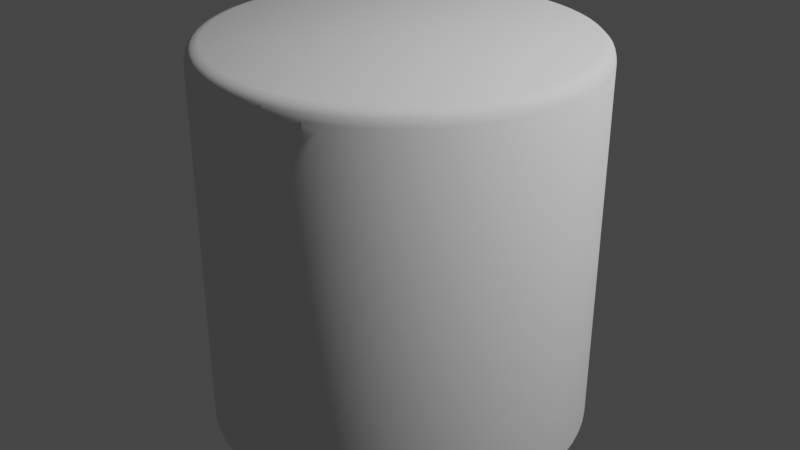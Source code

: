 # Source: CakeCylinder.blend  (saved by Blender 3.2.14; exported with 4.5.12 LTS)
import bpy
from mathutils import Matrix  # noqa: F401  (used for matrix-valued properties, if any)

bpy.ops.wm.read_factory_settings(use_empty=True)
scene = bpy.context.scene
scene.name = 'Scene'

# ---- collections
col_collection = bpy.data.collections.new('Collection'); scene.collection.children.link(col_collection)

# ---- world
world_world = bpy.data.worlds.new('World'); scene.world = world_world
world_world.use_nodes = True; world_world.node_tree.nodes.clear()
_N = world_world.node_tree.nodes; _L = world_world.node_tree.links
n0 = _N.new('ShaderNodeOutputWorld'); n0.name = 'World Output'; n0.location = (300, 300)
n1 = _N.new('ShaderNodeBackground'); n1.name = 'Background'; n1.location = (10, 300)
n1.inputs[0].default_value = (0.05088, 0.05088, 0.05088, 1.0)
_L.new(n1.outputs[0], n0.inputs[0])
n0.is_active_output = True
world_world.color = (0.05088, 0.05088, 0.05088)
world_world.use_sun_shadow = False
world_world.sun_shadow_jitter_overblur = 0.0

# ---- lights
light_light = bpy.data.lights.new('Light', 'POINT')
light_light.transmission_factor = 0.0
light_light.energy = 1000.0
light_light.shadow_soft_size = 0.1
light_light.shadow_maximum_resolution = 0.006
light_light.use_absolute_resolution = True

# ---- meshes
me_cylinder = bpy.data.meshes.new('Cylinder')
me_cylinder.from_pydata([(0.0, 1.0, 0.0), (0.09802, 0.9952, 0.0), (0.1951, 0.9808, 0.0), (0.2903, 0.9569, 0.0), (0.3827, 0.9239, 0.0), (0.4714, 0.8819, 0.0), (0.5556, 0.8315, 0.0), (0.6344, 0.773, 0.0), (0.7071, 0.7071, 0.0), (0.773, 0.6344, 0.0), (0.8315, 0.5556, 0.0), (0.8819, 0.4714, 0.0), (0.9239, 0.3827, 0.0), (0.9569, 0.2903, 0.0), (0.9808, 0.1951, 0.0), (0.9952, 0.09802, 0.0), (1.0, -4.371e-08, 0.0), (0.9952, -0.09802, 0.0), (0.9808, -0.1951, 0.0), (0.9569, -0.2903, 0.0), (0.9239, -0.3827, 0.0), (0.8819, -0.4714, 0.0), (0.8315, -0.5556, 0.0), (0.773, -0.6344, 0.0), (0.7071, -0.7071, 0.0), (0.6344, -0.773, 0.0), (0.5556, -0.8315, 0.0), (0.4714, -0.8819, 0.0), (0.3827, -0.9239, 0.0), (0.2903, -0.9569, 0.0), (0.1951, -0.9808, 0.0), (0.09802, -0.9952, 0.0), (-8.742e-08, -1.0, 0.0), (-0.09802, -0.9952, 0.0), (-0.1951, -0.9808, 0.0), (-0.2903, -0.9569, 0.0), (-0.3827, -0.9239, 0.0), (-0.4714, -0.8819, 0.0), (-0.5556, -0.8315, 0.0), (-0.6344, -0.773, 0.0), (-0.7071, -0.7071, 0.0), (-0.773, -0.6344, 0.0), (-0.8315, -0.5556, 0.0), (-0.8819, -0.4714, 0.0), (-0.9239, -0.3827, 0.0), (-0.9569, -0.2903, 0.0), (-0.9808, -0.1951, 0.0), (-0.9952, -0.09802, 0.0), (-1.0, 1.192e-08, 0.0), (-0.9952, 0.09802, 0.0), (-0.9808, 0.1951, 0.0), (-0.9569, 0.2903, 0.0), (-0.9239, 0.3827, 0.0), (-0.8819, 0.4714, 0.0), (-0.8315, 0.5556, 0.0), (-0.773, 0.6344, 0.0), (-0.7071, 0.7071, 0.0), (-0.6344, 0.773, 0.0), (-0.5556, 0.8315, 0.0), (-0.4714, 0.8819, 0.0), (-0.3827, 0.9239, 0.0), (-0.2903, 0.9569, 0.0), (-0.1951, 0.9808, 0.0), (-0.09802, 0.9952, 0.0), (-4.424e-09, 0.9299, 2.0), (0.0, 1.0, 1.93), (-2.212e-09, 0.965, 1.991), (-5.821e-10, 0.9906, 1.965), (0.09115, 0.9254, 2.0), (0.09802, 0.9952, 1.93), (0.09458, 0.9603, 1.991), (0.0971, 0.9858, 1.965), (0.1814, 0.912, 2.0), (0.1951, 0.9808, 1.93), (0.1883, 0.9464, 1.991), (0.1933, 0.9716, 1.965), (0.2699, 0.8899, 2.0), (0.2903, 0.9569, 1.93), (0.2801, 0.9234, 1.991), (0.2876, 0.948, 1.965), (0.3559, 0.8591, 2.0), (0.3827, 0.9239, 1.93), (0.3693, 0.8915, 1.991), (0.3791, 0.9152, 1.965), (0.4384, 0.8201, 2.0), (0.4714, 0.8819, 1.93), (0.4549, 0.851, 1.991), (0.467, 0.8736, 1.965), (0.5166, 0.7732, 2.0), (0.5556, 0.8315, 1.93), (0.5361, 0.8023, 1.991), (0.5504, 0.8237, 1.965), (0.5899, 0.7188, 2.0), (0.6344, 0.773, 1.93), (0.6122, 0.7459, 1.991), (0.6284, 0.7658, 1.965), (0.6575, 0.6575, 2.0), (0.7071, 0.7071, 1.93), (0.6823, 0.6823, 1.991), (0.7005, 0.7005, 1.965), (0.7188, 0.5899, 2.0), (0.773, 0.6344, 1.93), (0.7459, 0.6122, 1.991), (0.7658, 0.6284, 1.965), (0.7732, 0.5166, 2.0), (0.8315, 0.5556, 1.93), (0.8023, 0.5361, 1.991), (0.8237, 0.5504, 1.965), (0.8201, 0.4384, 2.0), (0.8819, 0.4714, 1.93), (0.851, 0.4549, 1.991), (0.8736, 0.467, 1.965), (0.8591, 0.3559, 2.0), (0.9239, 0.3827, 1.93), (0.8915, 0.3693, 1.991), (0.9152, 0.3791, 1.965), (0.8899, 0.2699, 2.0), (0.9569, 0.2903, 1.93), (0.9234, 0.2801, 1.991), (0.948, 0.2876, 1.965), (0.912, 0.1814, 2.0), (0.9808, 0.1951, 1.93), (0.9464, 0.1883, 1.991), (0.9716, 0.1933, 1.965), (0.9254, 0.09115, 2.0), (0.9952, 0.09802, 1.93), (0.9603, 0.09458, 1.991), (0.9858, 0.0971, 1.965), (0.9299, -3.935e-08, 2.0), (1.0, -4.371e-08, 1.93), (0.965, -4.15e-08, 1.991), (0.9906, -4.313e-08, 1.965), (0.9254, -0.09115, 2.0), (0.9952, -0.09802, 1.93), (0.9603, -0.09458, 1.991), (0.9858, -0.0971, 1.965), (0.912, -0.1814, 2.0), (0.9808, -0.1951, 1.93), (0.9464, -0.1883, 1.991), (0.9716, -0.1933, 1.965), (0.8899, -0.2699, 2.0), (0.9569, -0.2903, 1.93), (0.9234, -0.2801, 1.991), (0.948, -0.2876, 1.965), (0.8591, -0.3559, 2.0), (0.9239, -0.3827, 1.93), (0.8915, -0.3693, 1.991), (0.9152, -0.3791, 1.965), (0.8201, -0.4384, 2.0), (0.8819, -0.4714, 1.93), (0.851, -0.4549, 1.991), (0.8736, -0.467, 1.965), (0.7732, -0.5166, 2.0), (0.8315, -0.5556, 1.93), (0.8023, -0.5361, 1.991), (0.8237, -0.5504, 1.965), (0.7188, -0.5899, 2.0), (0.773, -0.6344, 1.93), (0.7459, -0.6122, 1.991), (0.7658, -0.6284, 1.965), (0.6575, -0.6575, 2.0), (0.7071, -0.7071, 1.93), (0.6823, -0.6823, 1.991), (0.7005, -0.7005, 1.965), (0.5899, -0.7188, 2.0), (0.6344, -0.773, 1.93), (0.6122, -0.7459, 1.991), (0.6284, -0.7658, 1.965), (0.5166, -0.7732, 2.0), (0.5556, -0.8315, 1.93), (0.5361, -0.8023, 1.991), (0.5504, -0.8237, 1.965), (0.4384, -0.8201, 2.0), (0.4714, -0.8819, 1.93), (0.4549, -0.851, 1.991), (0.467, -0.8736, 1.965), (0.3559, -0.8591, 2.0), (0.3827, -0.9239, 1.93), (0.3693, -0.8915, 1.991), (0.3791, -0.9152, 1.965), (0.2699, -0.8899, 2.0), (0.2903, -0.9569, 1.93), (0.2801, -0.9234, 1.991), (0.2876, -0.948, 1.965), (0.1814, -0.912, 2.0), (0.1951, -0.9808, 1.93), (0.1883, -0.9464, 1.991), (0.1933, -0.9716, 1.965), (0.09115, -0.9254, 2.0), (0.09802, -0.9952, 1.93), (0.09458, -0.9603, 1.991), (0.0971, -0.9858, 1.965), (-7.893e-08, -0.9299, 2.0), (-8.742e-08, -1.0, 1.93), (-8.318e-08, -0.965, 1.991), (-8.626e-08, -0.9906, 1.965), (-0.09115, -0.9254, 2.0), (-0.09802, -0.9952, 1.93), (-0.09458, -0.9603, 1.991), (-0.0971, -0.9858, 1.965), (-0.1814, -0.912, 2.0), (-0.1951, -0.9808, 1.93), (-0.1883, -0.9464, 1.991), (-0.1933, -0.9716, 1.965), (-0.2699, -0.8899, 2.0), (-0.2903, -0.9569, 1.93), (-0.2801, -0.9234, 1.991), (-0.2876, -0.948, 1.965), (-0.3559, -0.8591, 2.0), (-0.3827, -0.9239, 1.93), (-0.3693, -0.8915, 1.991), (-0.3791, -0.9152, 1.965), (-0.4384, -0.8201, 2.0), (-0.4714, -0.8819, 1.93), (-0.4549, -0.851, 1.991), (-0.467, -0.8736, 1.965), (-0.5166, -0.7732, 2.0), (-0.5556, -0.8315, 1.93), (-0.5361, -0.8023, 1.991), (-0.5504, -0.8237, 1.965), (-0.5899, -0.7188, 2.0), (-0.6344, -0.773, 1.93), (-0.6122, -0.7459, 1.991), (-0.6284, -0.7658, 1.965), (-0.6575, -0.6575, 2.0), (-0.7071, -0.7071, 1.93), (-0.6823, -0.6823, 1.991), (-0.7005, -0.7005, 1.965), (-0.7188, -0.5899, 2.0), (-0.773, -0.6344, 1.93), (-0.7459, -0.6122, 1.991), (-0.7658, -0.6284, 1.965), (-0.7732, -0.5166, 2.0), (-0.8315, -0.5556, 1.93), (-0.8023, -0.5361, 1.991), (-0.8237, -0.5504, 1.965), (-0.8201, -0.4384, 2.0), (-0.8819, -0.4714, 1.93), (-0.851, -0.4549, 1.991), (-0.8736, -0.467, 1.965), (-0.8591, -0.3559, 2.0), (-0.9239, -0.3827, 1.93), (-0.8915, -0.3693, 1.991), (-0.9152, -0.3791, 1.965), (-0.8899, -0.2699, 2.0), (-0.9569, -0.2903, 1.93), (-0.9234, -0.2801, 1.991), (-0.948, -0.2876, 1.965), (-0.912, -0.1814, 2.0), (-0.9808, -0.1951, 1.93), (-0.9464, -0.1883, 1.991), (-0.9716, -0.1933, 1.965), (-0.9254, -0.09115, 2.0), (-0.9952, -0.09802, 1.93), (-0.9603, -0.09458, 1.991), (-0.9858, -0.0971, 1.965), (-0.9299, 1.211e-08, 2.0), (-1.0, 1.192e-08, 1.93), (-0.965, 1.202e-08, 1.991), (-0.9906, 1.193e-08, 1.965), (-0.9254, 0.09115, 2.0), (-0.9952, 0.09802, 1.93), (-0.9603, 0.09458, 1.991), (-0.9858, 0.0971, 1.965), (-0.912, 0.1814, 2.0), (-0.9808, 0.1951, 1.93), (-0.9464, 0.1883, 1.991), (-0.9716, 0.1933, 1.965), (-0.8899, 0.2699, 2.0), (-0.9569, 0.2903, 1.93), (-0.9234, 0.2801, 1.991), (-0.948, 0.2876, 1.965), (-0.8591, 0.3559, 2.0), (-0.9239, 0.3827, 1.93), (-0.8915, 0.3693, 1.991), (-0.9152, 0.3791, 1.965), (-0.8201, 0.4384, 2.0), (-0.8819, 0.4714, 1.93), (-0.851, 0.4549, 1.991), (-0.8736, 0.467, 1.965), (-0.7732, 0.5166, 2.0), (-0.8315, 0.5556, 1.93), (-0.8023, 0.5361, 1.991), (-0.8237, 0.5504, 1.965), (-0.7188, 0.5899, 2.0), (-0.773, 0.6344, 1.93), (-0.7459, 0.6122, 1.991), (-0.7658, 0.6284, 1.965), (-0.6575, 0.6575, 2.0), (-0.7071, 0.7071, 1.93), (-0.6823, 0.6823, 1.991), (-0.7005, 0.7005, 1.965), (-0.5899, 0.7188, 2.0), (-0.6344, 0.773, 1.93), (-0.6122, 0.7459, 1.991), (-0.6284, 0.7658, 1.965), (-0.5166, 0.7732, 2.0), (-0.5556, 0.8315, 1.93), (-0.5361, 0.8023, 1.991), (-0.5504, 0.8237, 1.965), (-0.4384, 0.8201, 2.0), (-0.4714, 0.8819, 1.93), (-0.4549, 0.851, 1.991), (-0.467, 0.8736, 1.965), (-0.3559, 0.8591, 2.0), (-0.3827, 0.9239, 1.93), (-0.3693, 0.8915, 1.991), (-0.3791, 0.9152, 1.965), (-0.2699, 0.8899, 2.0), (-0.2903, 0.9569, 1.93), (-0.2801, 0.9234, 1.991), (-0.2876, 0.948, 1.965), (-0.1814, 0.912, 2.0), (-0.1951, 0.9808, 1.93), (-0.1883, 0.9464, 1.991), (-0.1933, 0.9716, 1.965), (-0.09115, 0.9254, 2.0), (-0.09802, 0.9952, 1.93), (-0.09458, 0.9603, 1.991), (-0.0971, 0.9858, 1.965)], [], [(63, 317, 65, 0), (2, 73, 77, 3), (3, 77, 81, 4), (4, 81, 85, 5), (5, 85, 89, 6), (6, 89, 93, 7), (7, 93, 97, 8), (8, 97, 101, 9), (9, 101, 105, 10), (10, 105, 109, 11), (11, 109, 113, 12), (12, 113, 117, 13), (13, 117, 121, 14), (14, 121, 125, 15), (15, 125, 129, 16), (16, 129, 133, 17), (17, 133, 137, 18), (18, 137, 141, 19), (19, 141, 145, 20), (20, 145, 149, 21), (21, 149, 153, 22), (22, 153, 157, 23), (23, 157, 161, 24), (24, 161, 165, 25), (25, 165, 169, 26), (26, 169, 173, 27), (27, 173, 177, 28), (28, 177, 181, 29), (29, 181, 185, 30), (30, 185, 189, 31), (31, 189, 193, 32), (32, 193, 197, 33), (33, 197, 201, 34), (34, 201, 205, 35), (35, 205, 209, 36), (36, 209, 213, 37), (37, 213, 217, 38), (38, 217, 221, 39), (39, 221, 225, 40), (40, 225, 229, 41), (41, 229, 233, 42), (42, 233, 237, 43), (43, 237, 241, 44), (44, 241, 245, 45), (45, 245, 249, 46), (46, 249, 253, 47), (47, 253, 257, 48), (48, 257, 261, 49), (49, 261, 265, 50), (50, 265, 269, 51), (51, 269, 273, 52), (52, 273, 277, 53), (53, 277, 281, 54), (54, 281, 285, 55), (55, 285, 289, 56), (56, 289, 293, 57), (57, 293, 297, 58), (58, 297, 301, 59), (59, 301, 305, 60), (60, 305, 309, 61), (61, 309, 313, 62), (62, 313, 317, 63), (0, 65, 69, 1), (1, 69, 73, 2), (0, 1, 2, 3, 4, 5, 6, 7, 8, 9, 10, 11, 12, 13, 14, 15, 16, 17, 18, 19, 20, 21, 22, 23, 24, 25, 26, 27, 28, 29, 30, 31, 32, 33, 34, 35, 36, 37, 38, 39, 40, 41, 42, 43, 44, 45, 46, 47, 48, 49, 50, 51, 52, 53, 54, 55, 56, 57, 58, 59, 60, 61, 62, 63), (69, 65, 67, 71), (71, 67, 66, 70), (70, 66, 64, 68), (73, 69, 71, 75), (75, 71, 70, 74), (74, 70, 68, 72), (77, 73, 75, 79), (79, 75, 74, 78), (78, 74, 72, 76), (81, 77, 79, 83), (83, 79, 78, 82), (82, 78, 76, 80), (85, 81, 83, 87), (87, 83, 82, 86), (86, 82, 80, 84), (89, 85, 87, 91), (91, 87, 86, 90), (90, 86, 84, 88), (93, 89, 91, 95), (95, 91, 90, 94), (94, 90, 88, 92), (97, 93, 95, 99), (99, 95, 94, 98), (98, 94, 92, 96), (101, 97, 99, 103), (103, 99, 98, 102), (102, 98, 96, 100), (105, 101, 103, 107), (107, 103, 102, 106), (106, 102, 100, 104), (109, 105, 107, 111), (111, 107, 106, 110), (110, 106, 104, 108), (113, 109, 111, 115), (115, 111, 110, 114), (114, 110, 108, 112), (117, 113, 115, 119), (119, 115, 114, 118), (118, 114, 112, 116), (121, 117, 119, 123), (123, 119, 118, 122), (122, 118, 116, 120), (125, 121, 123, 127), (127, 123, 122, 126), (126, 122, 120, 124), (129, 125, 127, 131), (131, 127, 126, 130), (130, 126, 124, 128), (133, 129, 131, 135), (135, 131, 130, 134), (134, 130, 128, 132), (137, 133, 135, 139), (139, 135, 134, 138), (138, 134, 132, 136), (141, 137, 139, 143), (143, 139, 138, 142), (142, 138, 136, 140), (145, 141, 143, 147), (147, 143, 142, 146), (146, 142, 140, 144), (149, 145, 147, 151), (151, 147, 146, 150), (150, 146, 144, 148), (153, 149, 151, 155), (155, 151, 150, 154), (154, 150, 148, 152), (157, 153, 155, 159), (159, 155, 154, 158), (158, 154, 152, 156), (161, 157, 159, 163), (163, 159, 158, 162), (162, 158, 156, 160), (165, 161, 163, 167), (167, 163, 162, 166), (166, 162, 160, 164), (169, 165, 167, 171), (171, 167, 166, 170), (170, 166, 164, 168), (173, 169, 171, 175), (175, 171, 170, 174), (174, 170, 168, 172), (177, 173, 175, 179), (179, 175, 174, 178), (178, 174, 172, 176), (181, 177, 179, 183), (183, 179, 178, 182), (182, 178, 176, 180), (185, 181, 183, 187), (187, 183, 182, 186), (186, 182, 180, 184), (189, 185, 187, 191), (191, 187, 186, 190), (190, 186, 184, 188), (193, 189, 191, 195), (195, 191, 190, 194), (194, 190, 188, 192), (197, 193, 195, 199), (199, 195, 194, 198), (198, 194, 192, 196), (201, 197, 199, 203), (203, 199, 198, 202), (202, 198, 196, 200), (205, 201, 203, 207), (207, 203, 202, 206), (206, 202, 200, 204), (209, 205, 207, 211), (211, 207, 206, 210), (210, 206, 204, 208), (213, 209, 211, 215), (215, 211, 210, 214), (214, 210, 208, 212), (217, 213, 215, 219), (219, 215, 214, 218), (218, 214, 212, 216), (221, 217, 219, 223), (223, 219, 218, 222), (222, 218, 216, 220), (225, 221, 223, 227), (227, 223, 222, 226), (226, 222, 220, 224), (229, 225, 227, 231), (231, 227, 226, 230), (230, 226, 224, 228), (233, 229, 231, 235), (235, 231, 230, 234), (234, 230, 228, 232), (237, 233, 235, 239), (239, 235, 234, 238), (238, 234, 232, 236), (241, 237, 239, 243), (243, 239, 238, 242), (242, 238, 236, 240), (245, 241, 243, 247), (247, 243, 242, 246), (246, 242, 240, 244), (249, 245, 247, 251), (251, 247, 246, 250), (250, 246, 244, 248), (253, 249, 251, 255), (255, 251, 250, 254), (254, 250, 248, 252), (257, 253, 255, 259), (259, 255, 254, 258), (258, 254, 252, 256), (261, 257, 259, 263), (263, 259, 258, 262), (262, 258, 256, 260), (265, 261, 263, 267), (267, 263, 262, 266), (266, 262, 260, 264), (269, 265, 267, 271), (271, 267, 266, 270), (270, 266, 264, 268), (273, 269, 271, 275), (275, 271, 270, 274), (274, 270, 268, 272), (277, 273, 275, 279), (279, 275, 274, 278), (278, 274, 272, 276), (281, 277, 279, 283), (283, 279, 278, 282), (282, 278, 276, 280), (285, 281, 283, 287), (287, 283, 282, 286), (286, 282, 280, 284), (289, 285, 287, 291), (291, 287, 286, 290), (290, 286, 284, 288), (293, 289, 291, 295), (295, 291, 290, 294), (294, 290, 288, 292), (297, 293, 295, 299), (299, 295, 294, 298), (298, 294, 292, 296), (301, 297, 299, 303), (303, 299, 298, 302), (302, 298, 296, 300), (305, 301, 303, 307), (307, 303, 302, 306), (306, 302, 300, 304), (309, 305, 307, 311), (311, 307, 306, 310), (310, 306, 304, 308), (313, 309, 311, 315), (315, 311, 310, 314), (314, 310, 308, 312), (317, 313, 315, 319), (319, 315, 314, 318), (318, 314, 312, 316), (65, 317, 319, 67), (67, 319, 318, 66), (66, 318, 316, 64), (68, 64, 316, 312, 308, 304, 300, 296, 292, 288, 284, 280, 276, 272, 268, 264, 260, 256, 252, 248, 244, 240, 236, 232, 228, 224, 220, 216, 212, 208, 204, 200, 196, 192, 188, 184, 180, 176, 172, 168, 164, 160, 156, 152, 148, 144, 140, 136, 132, 128, 124, 120, 116, 112, 108, 104, 100, 96, 92, 88, 84, 80, 76, 72)])
me_cylinder.polygons.foreach_set('use_smooth', [True] * 258)
_uv = me_cylinder.uv_layers.new(name='UVMap')
_uv.uv.foreach_set('vector', [0.01562, 0.5, 0.01562, 0.9825, 0.0, 0.9825, 0.0, 0.5, 0.9688, 0.5, 0.9688, 0.9825, 0.9531, 0.9825, 0.9531, 0.5, 0.9531, 0.5, 0.9531, 0.9825, 0.9375, 0.9825, 0.9375, 0.5, 0.9375, 0.5, 0.9375, 0.9825, 0.9219, 0.9825, 0.9219, 0.5, 0.9219, 0.5, 0.9219, 0.9825, 0.9062, 0.9825, 0.9062, 0.5, 0.9062, 0.5, 0.9062, 0.9825, 0.8906, 0.9825, 0.8906, 0.5, 0.8906, 0.5, 0.8906, 0.9825, 0.875, 0.9825, 0.875, 0.5, 0.875, 0.5, 0.875, 0.9825, 0.8594, 0.9825, 0.8594, 0.5, 0.8594, 0.5, 0.8594, 0.9825, 0.8438, 0.9825, 0.8438, 0.5, 0.8438, 0.5, 0.8438, 0.9825, 0.8281, 0.9825, 0.8281, 0.5, 0.8281, 0.5, 0.8281, 0.9825, 0.8125, 0.9825, 0.8125, 0.5, 0.8125, 0.5, 0.8125, 0.9825, 0.7969, 0.9825, 0.7969, 0.5, 0.7969, 0.5, 0.7969, 0.9825, 0.7812, 0.9825, 0.7812, 0.5, 0.7812, 0.5, 0.7812, 0.9825, 0.7656, 0.9825, 0.7656, 0.5, 0.7656, 0.5, 0.7656, 0.9825, 0.75, 0.9825, 0.75, 0.5, 0.75, 0.5, 0.75, 0.9825, 0.7344, 0.9825, 0.7344, 0.5, 0.7344, 0.5, 0.7344, 0.9825, 0.7188, 0.9825, 0.7188, 0.5, 0.7188, 0.5, 0.7188, 0.9825, 0.7031, 0.9825, 0.7031, 0.5, 0.7031, 0.5, 0.7031, 0.9825, 0.6875, 0.9825, 0.6875, 0.5, 0.6875, 0.5, 0.6875, 0.9825, 0.6719, 0.9825, 0.6719, 0.5, 0.6719, 0.5, 0.6719, 0.9825, 0.6563, 0.9825, 0.6562, 0.5, 0.6562, 0.5, 0.6563, 0.9825, 0.6406, 0.9825, 0.6406, 0.5, 0.6406, 0.5, 0.6406, 0.9825, 0.625, 0.9825, 0.625, 0.5, 0.625, 0.5, 0.625, 0.9825, 0.6094, 0.9825, 0.6094, 0.5, 0.6094, 0.5, 0.6094, 0.9825, 0.5938, 0.9825, 0.5938, 0.5, 0.5938, 0.5, 0.5938, 0.9825, 0.5781, 0.9825, 0.5781, 0.5, 0.5781, 0.5, 0.5781, 0.9825, 0.5625, 0.9825, 0.5625, 0.5, 0.5625, 0.5, 0.5625, 0.9825, 0.5469, 0.9825, 0.5469, 0.5, 0.5469, 0.5, 0.5469, 0.9825, 0.5312, 0.9825, 0.5312, 0.5, 0.5312, 0.5, 0.5312, 0.9825, 0.5156, 0.9825, 0.5156, 0.5, 0.5156, 0.5, 0.5156, 0.9825, 0.5, 0.9825, 0.5, 0.5, 0.5, 0.5, 0.5, 0.9825, 0.4844, 0.9825, 0.4844, 0.5, 0.4844, 0.5, 0.4844, 0.9825, 0.4688, 0.9825, 0.4688, 0.5, 0.4688, 0.5, 0.4688, 0.9825, 0.4531, 0.9825, 0.4531, 0.5, 0.4531, 0.5, 0.4531, 0.9825, 0.4375, 0.9825, 0.4375, 0.5, 0.4375, 0.5, 0.4375, 0.9825, 0.4219, 0.9825, 0.4219, 0.5, 0.4219, 0.5, 0.4219, 0.9825, 0.4062, 0.9825, 0.4062, 0.5, 0.4062, 0.5, 0.4062, 0.9825, 0.3906, 0.9825, 0.3906, 0.5, 0.3906, 0.5, 0.3906, 0.9825, 0.375, 0.9825, 0.375, 0.5, 0.375, 0.5, 0.375, 0.9825, 0.3594, 0.9825, 0.3594, 0.5, 0.3594, 0.5, 0.3594, 0.9825, 0.3438, 0.9825, 0.3438, 0.5, 0.3438, 0.5, 0.3438, 0.9825, 0.3281, 0.9825, 0.3281, 0.5, 0.3281, 0.5, 0.3281, 0.9825, 0.3125, 0.9825, 0.3125, 0.5, 0.3125, 0.5, 0.3125, 0.9825, 0.2969, 0.9825, 0.2969, 0.5, 0.2969, 0.5, 0.2969, 0.9825, 0.2812, 0.9825, 0.2812, 0.5, 0.2812, 0.5, 0.2812, 0.9825, 0.2656, 0.9825, 0.2656, 0.5, 0.2656, 0.5, 0.2656, 0.9825, 0.25, 0.9825, 0.25, 0.5, 0.25, 0.5, 0.25, 0.9825, 0.2344, 0.9825, 0.2344, 0.5, 0.2344, 0.5, 0.2344, 0.9825, 0.2188, 0.9825, 0.2188, 0.5, 0.2188, 0.5, 0.2188, 0.9825, 0.2031, 0.9825, 0.2031, 0.5, 0.2031, 0.5, 0.2031, 0.9825, 0.1875, 0.9825, 0.1875, 0.5, 0.1875, 0.5, 0.1875, 0.9825, 0.1719, 0.9825, 0.1719, 0.5, 0.1719, 0.5, 0.1719, 0.9825, 0.1563, 0.9825, 0.1562, 0.5, 0.1562, 0.5, 0.1563, 0.9825, 0.1406, 0.9825, 0.1406, 0.5, 0.1406, 0.5, 0.1406, 0.9825, 0.125, 0.9825, 0.125, 0.5, 0.125, 0.5, 0.125, 0.9825, 0.1094, 0.9825, 0.1094, 0.5, 0.1094, 0.5, 0.1094, 0.9825, 0.09375, 0.9825, 0.09375, 0.5, 0.09375, 0.5, 0.09375, 0.9825, 0.07813, 0.9825, 0.07812, 0.5, 0.07812, 0.5, 0.07813, 0.9825, 0.0625, 0.9825, 0.0625, 0.5, 0.0625, 0.5, 0.0625, 0.9825, 0.04688, 0.9825, 0.04688, 0.5, 0.04688, 0.5, 0.04688, 0.9825, 0.03125, 0.9825, 0.03125, 0.5, 0.03125, 0.5, 0.03125, 0.9825, 0.01562, 0.9825, 0.01562, 0.5, 1.0, 0.5, 1.0, 0.9825, 0.9844, 0.9825, 0.9844, 0.5, 0.9844, 0.5, 0.9844, 0.9825, 0.9688, 0.9825, 0.9688, 0.5, 0.75, 0.49, 0.7735, 0.4888, 0.7968, 0.4854, 0.8197, 0.4797, 0.8418, 0.4717, 0.8631, 0.4617, 0.8833, 0.4496, 0.9023, 0.4355, 0.9197, 0.4197, 0.9355, 0.4023, 0.9496, 0.3833, 0.9617, 0.3631, 0.9717, 0.3418, 0.9797, 0.3197, 0.9854, 0.2968, 0.9888, 0.2735, 0.99, 0.25, 0.9888, 0.2265, 0.9854, 0.2032, 0.9797, 0.1803, 0.9717, 0.1582, 0.9617, 0.1369, 0.9496, 0.1167, 0.9355, 0.09775, 0.9197, 0.08029, 0.9023, 0.06448, 0.8833, 0.05045, 0.8631, 0.03834, 0.8418, 0.02827, 0.8197, 0.02033, 0.7968, 0.01461, 0.7735, 0.01116, 0.75, 0.01, 0.7265, 0.01116, 0.7032, 0.01461, 0.6803, 0.02033, 0.6582, 0.02827, 0.6369, 0.03834, 0.6167, 0.05045, 0.5977, 0.06448, 0.5803, 0.08029, 0.5645, 0.09775, 0.5504, 0.1167, 0.5383, 0.1369, 0.5283, 0.1582, 0.5203, 0.1803, 0.5146, 0.2032, 0.5112, 0.2265, 0.51, 0.25, 0.5112, 0.2735, 0.5146, 0.2968, 0.5203, 0.3197, 0.5283, 0.3418, 0.5383, 0.3631, 0.5504, 0.3833, 0.5645, 0.4023, 0.5803, 0.4197, 0.5977, 0.4355, 0.6167, 0.4496, 0.6369, 0.4617, 0.6582, 0.4717, 0.6803, 0.4797, 0.7032, 0.4854, 0.7265, 0.4888, 0.9844, 0.9825, 1.0, 0.9825, 0.9999, 1.0, 0.9844, 1.0, 0.2734, 0.4888, 0.2501, 0.49, 0.25, 0.4816, 0.2727, 0.4805, 0.2727, 0.4805, 0.25, 0.4816, 0.25, 0.4732, 0.2719, 0.4721, 0.9688, 0.9825, 0.9844, 0.9825, 0.9843, 1.0, 0.9688, 1.0, 0.2967, 0.4854, 0.2736, 0.4888, 0.2727, 0.4805, 0.2952, 0.4771, 0.2952, 0.4771, 0.2727, 0.4805, 0.2719, 0.4721, 0.2935, 0.4689, 0.9531, 0.9825, 0.9688, 0.9825, 0.9687, 1.0, 0.9532, 1.0, 0.3196, 0.4797, 0.2969, 0.4854, 0.2952, 0.4771, 0.3172, 0.4716, 0.3172, 0.4716, 0.2952, 0.4771, 0.2935, 0.4689, 0.3148, 0.4636, 0.9375, 0.9825, 0.9531, 0.9825, 0.9531, 1.0, 0.9376, 1.0, 0.3417, 0.4718, 0.3198, 0.4796, 0.3172, 0.4716, 0.3386, 0.464, 0.3386, 0.464, 0.3172, 0.4716, 0.3148, 0.4636, 0.3354, 0.4562, 0.9219, 0.9825, 0.9375, 0.9825, 0.9374, 1.0, 0.9219, 1.0, 0.363, 0.4617, 0.3419, 0.4717, 0.3386, 0.464, 0.3592, 0.4542, 0.3592, 0.4542, 0.3386, 0.464, 0.3354, 0.4562, 0.3552, 0.4468, 0.9062, 0.9825, 0.9219, 0.9825, 0.9218, 1.0, 0.9063, 1.0, 0.3832, 0.4496, 0.3632, 0.4616, 0.3592, 0.4542, 0.3787, 0.4426, 0.3787, 0.4426, 0.3592, 0.4542, 0.3552, 0.4468, 0.374, 0.4356, 0.8906, 0.9825, 0.9062, 0.9825, 0.9062, 1.0, 0.8907, 1.0, 0.4022, 0.4356, 0.3834, 0.4495, 0.3787, 0.4426, 0.3969, 0.429, 0.3969, 0.429, 0.3787, 0.4426, 0.374, 0.4356, 0.3916, 0.4225, 0.875, 0.9825, 0.8906, 0.9825, 0.8906, 1.0, 0.8751, 1.0, 0.4196, 0.4198, 0.4023, 0.4354, 0.3969, 0.429, 0.4138, 0.4138, 0.4138, 0.4138, 0.3969, 0.429, 0.3916, 0.4225, 0.4078, 0.4078, 0.8594, 0.9825, 0.875, 0.9825, 0.8749, 1.0, 0.8594, 1.0, 0.4354, 0.4023, 0.4198, 0.4196, 0.4138, 0.4138, 0.429, 0.3969, 0.429, 0.3969, 0.4138, 0.4138, 0.4078, 0.4078, 0.4225, 0.3916, 0.8438, 0.9825, 0.8594, 0.9825, 0.8593, 1.0, 0.8438, 1.0, 0.4495, 0.3834, 0.4356, 0.4022, 0.429, 0.3969, 0.4426, 0.3787, 0.4426, 0.3787, 0.429, 0.3969, 0.4225, 0.3916, 0.4356, 0.374, 0.8281, 0.9825, 0.8438, 0.9825, 0.8437, 1.0, 0.8282, 1.0, 0.4616, 0.3632, 0.4496, 0.3832, 0.4426, 0.3787, 0.4542, 0.3592, 0.4542, 0.3592, 0.4426, 0.3787, 0.4356, 0.374, 0.4468, 0.3552, 0.8125, 0.9825, 0.8281, 0.9825, 0.8281, 1.0, 0.8126, 1.0, 0.4717, 0.3419, 0.4617, 0.363, 0.4542, 0.3592, 0.464, 0.3386, 0.464, 0.3386, 0.4542, 0.3592, 0.4468, 0.3552, 0.4562, 0.3354, 0.7969, 0.9825, 0.8125, 0.9825, 0.8124, 1.0, 0.7969, 1.0, 0.4796, 0.3198, 0.4718, 0.3417, 0.464, 0.3386, 0.4716, 0.3172, 0.4716, 0.3172, 0.464, 0.3386, 0.4562, 0.3354, 0.4636, 0.3148, 0.7812, 0.9825, 0.7969, 0.9825, 0.7968, 1.0, 0.7813, 1.0, 0.4854, 0.2969, 0.4797, 0.3196, 0.4716, 0.3172, 0.4771, 0.2952, 0.4771, 0.2952, 0.4716, 0.3172, 0.4636, 0.3148, 0.4689, 0.2935, 0.7656, 0.9825, 0.7812, 0.9825, 0.7812, 1.0, 0.7657, 1.0, 0.4888, 0.2736, 0.4854, 0.2967, 0.4771, 0.2952, 0.4805, 0.2727, 0.4805, 0.2727, 0.4771, 0.2952, 0.4689, 0.2935, 0.4721, 0.2719, 0.75, 0.9825, 0.7656, 0.9825, 0.7656, 1.0, 0.7501, 1.0, 0.49, 0.2501, 0.4888, 0.2734, 0.4805, 0.2727, 0.4816, 0.25, 0.4816, 0.25, 0.4805, 0.2727, 0.4721, 0.2719, 0.4732, 0.25, 0.7344, 0.9825, 0.75, 0.9825, 0.7499, 1.0, 0.7344, 1.0, 0.4888, 0.2266, 0.49, 0.2499, 0.4816, 0.25, 0.4805, 0.2273, 0.4805, 0.2273, 0.4816, 0.25, 0.4732, 0.25, 0.4721, 0.2281, 0.7188, 0.9825, 0.7344, 0.9825, 0.7343, 1.0, 0.7188, 1.0, 0.4854, 0.2033, 0.4888, 0.2264, 0.4805, 0.2273, 0.4771, 0.2048, 0.4771, 0.2048, 0.4805, 0.2273, 0.4721, 0.2281, 0.4689, 0.2065, 0.7031, 0.9825, 0.7188, 0.9825, 0.7187, 1.0, 0.7032, 1.0, 0.4797, 0.1804, 0.4854, 0.2031, 0.4771, 0.2048, 0.4716, 0.1828, 0.4716, 0.1828, 0.4771, 0.2048, 0.4689, 0.2065, 0.4636, 0.1852, 0.6875, 0.9825, 0.7031, 0.9825, 0.7031, 1.0, 0.6876, 1.0, 0.4718, 0.1583, 0.4796, 0.1802, 0.4716, 0.1828, 0.464, 0.1614, 0.464, 0.1614, 0.4716, 0.1828, 0.4636, 0.1852, 0.4562, 0.1646, 0.6719, 0.9825, 0.6875, 0.9825, 0.6874, 1.0, 0.6719, 1.0, 0.4617, 0.137, 0.4717, 0.1581, 0.464, 0.1614, 0.4542, 0.1408, 0.4542, 0.1408, 0.464, 0.1614, 0.4562, 0.1646, 0.4468, 0.1448, 0.6563, 0.9825, 0.6719, 0.9825, 0.6718, 1.0, 0.6563, 1.0, 0.4496, 0.1168, 0.4616, 0.1368, 0.4542, 0.1408, 0.4426, 0.1213, 0.4426, 0.1213, 0.4542, 0.1408, 0.4468, 0.1448, 0.4356, 0.126, 0.6406, 0.9825, 0.6563, 0.9825, 0.6562, 1.0, 0.6407, 1.0, 0.4356, 0.09783, 0.4495, 0.1166, 0.4426, 0.1213, 0.429, 0.1031, 0.429, 0.1031, 0.4426, 0.1213, 0.4356, 0.126, 0.4225, 0.1084, 0.625, 0.9825, 0.6406, 0.9825, 0.6406, 1.0, 0.6251, 1.0, 0.4198, 0.08038, 0.4354, 0.09766, 0.429, 0.1031, 0.4138, 0.08624, 0.4138, 0.08624, 0.429, 0.1031, 0.4225, 0.1084, 0.4078, 0.09219, 0.6094, 0.9825, 0.625, 0.9825, 0.6249, 1.0, 0.6094, 1.0, 0.4023, 0.06455, 0.4196, 0.08022, 0.4138, 0.08624, 0.3969, 0.07098, 0.3969, 0.07098, 0.4138, 0.08624, 0.4078, 0.09219, 0.3916, 0.07748, 0.5938, 0.9825, 0.6094, 0.9825, 0.6093, 1.0, 0.5938, 1.0, 0.3834, 0.05051, 0.4022, 0.06441, 0.3969, 0.07098, 0.3787, 0.05744, 0.3787, 0.05744, 0.3969, 0.07098, 0.3916, 0.07748, 0.374, 0.06443, 0.5781, 0.9825, 0.5938, 0.9825, 0.5937, 1.0, 0.5782, 1.0, 0.3632, 0.0384, 0.3832, 0.05039, 0.3787, 0.05744, 0.3592, 0.04576, 0.3592, 0.04576, 0.3787, 0.05744, 0.374, 0.06443, 0.3552, 0.05317, 0.5625, 0.9825, 0.5781, 0.9825, 0.5781, 1.0, 0.5626, 1.0, 0.3419, 0.02832, 0.363, 0.03829, 0.3592, 0.04576, 0.3386, 0.03604, 0.3386, 0.03604, 0.3592, 0.04576, 0.3552, 0.05317, 0.3354, 0.04381, 0.5469, 0.9825, 0.5625, 0.9825, 0.5624, 1.0, 0.5469, 1.0, 0.3198, 0.02037, 0.3417, 0.02823, 0.3386, 0.03604, 0.3172, 0.02838, 0.3172, 0.02838, 0.3386, 0.03604, 0.3354, 0.04381, 0.3148, 0.03643, 0.5312, 0.9825, 0.5469, 0.9825, 0.5468, 1.0, 0.5313, 1.0, 0.2969, 0.01464, 0.3196, 0.02031, 0.3172, 0.02838, 0.2952, 0.02286, 0.2952, 0.02286, 0.3172, 0.02838, 0.3148, 0.03643, 0.2935, 0.03111, 0.5156, 0.9825, 0.5312, 0.9825, 0.5312, 1.0, 0.5157, 1.0, 0.2736, 0.01117, 0.2967, 0.0146, 0.2952, 0.02286, 0.2727, 0.01953, 0.2727, 0.01953, 0.2952, 0.02286, 0.2935, 0.03111, 0.2719, 0.02789, 0.5, 0.9825, 0.5156, 0.9825, 0.5156, 1.0, 0.5001, 1.0, 0.2501, 0.01001, 0.2734, 0.01115, 0.2727, 0.01953, 0.25, 0.01841, 0.25, 0.01841, 0.2727, 0.01953, 0.2719, 0.02789, 0.25, 0.02682, 0.4844, 0.9825, 0.5, 0.9825, 0.4999, 1.0, 0.4844, 1.0, 0.2266, 0.01115, 0.2499, 0.01001, 0.25, 0.01841, 0.2273, 0.01953, 0.2273, 0.01953, 0.25, 0.01841, 0.25, 0.02682, 0.2281, 0.02789, 0.4688, 0.9825, 0.4844, 0.9825, 0.4843, 1.0, 0.4688, 1.0, 0.2033, 0.0146, 0.2264, 0.01117, 0.2273, 0.01953, 0.2048, 0.02286, 0.2048, 0.02286, 0.2273, 0.01953, 0.2281, 0.02789, 0.2065, 0.03111, 0.4531, 0.9825, 0.4688, 0.9825, 0.4687, 1.0, 0.4532, 1.0, 0.1804, 0.02031, 0.2031, 0.01464, 0.2048, 0.02286, 0.1828, 0.02838, 0.1828, 0.02838, 0.2048, 0.02286, 0.2065, 0.03111, 0.1852, 0.03643, 0.4375, 0.9825, 0.4531, 0.9825, 0.4531, 1.0, 0.4376, 1.0, 0.1583, 0.02823, 0.1802, 0.02037, 0.1828, 0.02838, 0.1614, 0.03604, 0.1614, 0.03604, 0.1828, 0.02838, 0.1852, 0.03643, 0.1646, 0.04381, 0.4219, 0.9825, 0.4375, 0.9825, 0.4374, 1.0, 0.4219, 1.0, 0.137, 0.03829, 0.1581, 0.02832, 0.1614, 0.03604, 0.1408, 0.04576, 0.1408, 0.04576, 0.1614, 0.03604, 0.1646, 0.04381, 0.1448, 0.05317, 0.4062, 0.9825, 0.4219, 0.9825, 0.4218, 1.0, 0.4063, 1.0, 0.1168, 0.05039, 0.1368, 0.0384, 0.1408, 0.04576, 0.1213, 0.05744, 0.1213, 0.05744, 0.1408, 0.04576, 0.1448, 0.05317, 0.126, 0.06443, 0.3906, 0.9825, 0.4062, 0.9825, 0.4062, 1.0, 0.3907, 1.0, 0.09783, 0.06441, 0.1166, 0.05051, 0.1213, 0.05744, 0.1031, 0.07098, 0.1031, 0.07098, 0.1213, 0.05744, 0.126, 0.06443, 0.1084, 0.07748, 0.375, 0.9825, 0.3906, 0.9825, 0.3906, 1.0, 0.3751, 1.0, 0.08038, 0.08022, 0.09766, 0.06455, 0.1031, 0.07098, 0.08624, 0.08624, 0.08624, 0.08624, 0.1031, 0.07098, 0.1084, 0.07748, 0.09219, 0.09219, 0.3594, 0.9825, 0.375, 0.9825, 0.3749, 1.0, 0.3594, 1.0, 0.06455, 0.09766, 0.08022, 0.08038, 0.08624, 0.08624, 0.07098, 0.1031, 0.07098, 0.1031, 0.08624, 0.08624, 0.09219, 0.09219, 0.07748, 0.1084, 0.3438, 0.9825, 0.3594, 0.9825, 0.3593, 1.0, 0.3438, 1.0, 0.05051, 0.1166, 0.06441, 0.09783, 0.07098, 0.1031, 0.05744, 0.1213, 0.05744, 0.1213, 0.07098, 0.1031, 0.07748, 0.1084, 0.06443, 0.126, 0.3281, 0.9825, 0.3438, 0.9825, 0.3437, 1.0, 0.3282, 1.0, 0.0384, 0.1368, 0.05039, 0.1168, 0.05744, 0.1213, 0.04576, 0.1408, 0.04576, 0.1408, 0.05744, 0.1213, 0.06443, 0.126, 0.05317, 0.1448, 0.3125, 0.9825, 0.3281, 0.9825, 0.3281, 1.0, 0.3126, 1.0, 0.02832, 0.1581, 0.03829, 0.137, 0.04576, 0.1408, 0.03604, 0.1614, 0.03604, 0.1614, 0.04576, 0.1408, 0.05317, 0.1448, 0.04381, 0.1646, 0.2969, 0.9825, 0.3125, 0.9825, 0.3124, 1.0, 0.2969, 1.0, 0.02037, 0.1802, 0.02823, 0.1583, 0.03604, 0.1614, 0.02838, 0.1828, 0.02838, 0.1828, 0.03604, 0.1614, 0.04381, 0.1646, 0.03643, 0.1852, 0.2812, 0.9825, 0.2969, 0.9825, 0.2968, 1.0, 0.2813, 1.0, 0.01464, 0.2031, 0.02031, 0.1804, 0.02838, 0.1828, 0.02286, 0.2048, 0.02286, 0.2048, 0.02838, 0.1828, 0.03643, 0.1852, 0.03111, 0.2065, 0.2656, 0.9825, 0.2812, 0.9825, 0.2812, 1.0, 0.2657, 1.0, 0.01117, 0.2264, 0.0146, 0.2033, 0.02286, 0.2048, 0.01953, 0.2273, 0.01953, 0.2273, 0.02286, 0.2048, 0.03111, 0.2065, 0.02789, 0.2281, 0.25, 0.9825, 0.2656, 0.9825, 0.2656, 1.0, 0.2501, 1.0, 0.01001, 0.2499, 0.01115, 0.2266, 0.01953, 0.2273, 0.01841, 0.25, 0.01841, 0.25, 0.01953, 0.2273, 0.02789, 0.2281, 0.02682, 0.25, 0.2344, 0.9825, 0.25, 0.9825, 0.2499, 1.0, 0.2344, 1.0, 0.01115, 0.2734, 0.01001, 0.2501, 0.01841, 0.25, 0.01953, 0.2727, 0.01953, 0.2727, 0.01841, 0.25, 0.02682, 0.25, 0.02789, 0.2719, 0.2188, 0.9825, 0.2344, 0.9825, 0.2343, 1.0, 0.2188, 1.0, 0.0146, 0.2967, 0.01117, 0.2736, 0.01953, 0.2727, 0.02286, 0.2952, 0.02286, 0.2952, 0.01953, 0.2727, 0.02789, 0.2719, 0.03111, 0.2935, 0.2031, 0.9825, 0.2188, 0.9825, 0.2187, 1.0, 0.2032, 1.0, 0.02031, 0.3196, 0.01464, 0.2969, 0.02286, 0.2952, 0.02838, 0.3172, 0.02838, 0.3172, 0.02286, 0.2952, 0.03111, 0.2935, 0.03643, 0.3148, 0.1875, 0.9825, 0.2031, 0.9825, 0.2031, 1.0, 0.1876, 1.0, 0.02823, 0.3417, 0.02037, 0.3198, 0.02838, 0.3172, 0.03604, 0.3386, 0.03604, 0.3386, 0.02838, 0.3172, 0.03643, 0.3148, 0.04381, 0.3354, 0.1719, 0.9825, 0.1875, 0.9825, 0.1874, 1.0, 0.1719, 1.0, 0.03829, 0.363, 0.02832, 0.3419, 0.03604, 0.3386, 0.04576, 0.3592, 0.04576, 0.3592, 0.03604, 0.3386, 0.04381, 0.3354, 0.05317, 0.3552, 0.1563, 0.9825, 0.1719, 0.9825, 0.1718, 1.0, 0.1563, 1.0, 0.05039, 0.3832, 0.0384, 0.3632, 0.04576, 0.3592, 0.05744, 0.3787, 0.05744, 0.3787, 0.04576, 0.3592, 0.05317, 0.3552, 0.06443, 0.374, 0.1406, 0.9825, 0.1563, 0.9825, 0.1562, 1.0, 0.1407, 1.0, 0.06441, 0.4022, 0.05051, 0.3834, 0.05744, 0.3787, 0.07098, 0.3969, 0.07098, 0.3969, 0.05744, 0.3787, 0.06443, 0.374, 0.07748, 0.3916, 0.125, 0.9825, 0.1406, 0.9825, 0.1406, 1.0, 0.1251, 1.0, 0.08022, 0.4196, 0.06455, 0.4023, 0.07098, 0.3969, 0.08624, 0.4138, 0.08624, 0.4138, 0.07098, 0.3969, 0.07748, 0.3916, 0.09219, 0.4078, 0.1094, 0.9825, 0.125, 0.9825, 0.1249, 1.0, 0.1094, 1.0, 0.09766, 0.4354, 0.08038, 0.4198, 0.08624, 0.4138, 0.1031, 0.429, 0.1031, 0.429, 0.08624, 0.4138, 0.09219, 0.4078, 0.1084, 0.4225, 0.09375, 0.9825, 0.1094, 0.9825, 0.1093, 1.0, 0.09382, 1.0, 0.1166, 0.4495, 0.09783, 0.4356, 0.1031, 0.429, 0.1213, 0.4426, 0.1213, 0.4426, 0.1031, 0.429, 0.1084, 0.4225, 0.126, 0.4356, 0.07813, 0.9825, 0.09375, 0.9825, 0.09368, 1.0, 0.0782, 1.0, 0.1368, 0.4616, 0.1168, 0.4496, 0.1213, 0.4426, 0.1408, 0.4542, 0.1408, 0.4542, 0.1213, 0.4426, 0.126, 0.4356, 0.1448, 0.4468, 0.0625, 0.9825, 0.07813, 0.9825, 0.07805, 1.0, 0.06257, 1.0, 0.1581, 0.4717, 0.137, 0.4617, 0.1408, 0.4542, 0.1614, 0.464, 0.1614, 0.464, 0.1408, 0.4542, 0.1448, 0.4468, 0.1646, 0.4562, 0.04688, 0.9825, 0.0625, 0.9825, 0.06243, 1.0, 0.04695, 1.0, 0.1802, 0.4796, 0.1583, 0.4718, 0.1614, 0.464, 0.1828, 0.4716, 0.1828, 0.4716, 0.1614, 0.464, 0.1646, 0.4562, 0.1852, 0.4636, 0.03125, 0.9825, 0.04688, 0.9825, 0.0468, 1.0, 0.03132, 1.0, 0.2031, 0.4854, 0.1804, 0.4797, 0.1828, 0.4716, 0.2048, 0.4771, 0.2048, 0.4771, 0.1828, 0.4716, 0.1852, 0.4636, 0.2065, 0.4689, 0.01562, 0.9825, 0.03125, 0.9825, 0.03118, 1.0, 0.0157, 1.0, 0.2264, 0.4888, 0.2033, 0.4854, 0.2048, 0.4771, 0.2273, 0.4805, 0.2273, 0.4805, 0.2048, 0.4771, 0.2065, 0.4689, 0.2281, 0.4721, 0.0, 0.9825, 0.01562, 0.9825, 0.01555, 1.0, 7.335e-05, 1.0, 0.2499, 0.49, 0.2266, 0.4888, 0.2273, 0.4805, 0.25, 0.4816, 0.25, 0.4816, 0.2273, 0.4805, 0.2281, 0.4721, 0.25, 0.4732, 0.2719, 0.4721, 0.25, 0.4732, 0.2281, 0.4721, 0.2065, 0.4689, 0.1852, 0.4636, 0.1646, 0.4562, 0.1448, 0.4468, 0.126, 0.4356, 0.1084, 0.4225, 0.09219, 0.4078, 0.07748, 0.3916, 0.06443, 0.374, 0.05317, 0.3552, 0.04381, 0.3354, 0.03643, 0.3148, 0.03111, 0.2935, 0.02789, 0.2719, 0.02682, 0.25, 0.02789, 0.2281, 0.03111, 0.2065, 0.03643, 0.1852, 0.04381, 0.1646, 0.05317, 0.1448, 0.06443, 0.126, 0.07748, 0.1084, 0.09219, 0.09219, 0.1084, 0.07748, 0.126, 0.06443, 0.1448, 0.05317, 0.1646, 0.04381, 0.1852, 0.03643, 0.2065, 0.03111, 0.2281, 0.02789, 0.25, 0.02682, 0.2719, 0.02789, 0.2935, 0.03111, 0.3148, 0.03643, 0.3354, 0.04381, 0.3552, 0.05317, 0.374, 0.06443, 0.3916, 0.07748, 0.4078, 0.09219, 0.4225, 0.1084, 0.4356, 0.126, 0.4468, 0.1448, 0.4562, 0.1646, 0.4636, 0.1852, 0.4689, 0.2065, 0.4721, 0.2281, 0.4732, 0.25, 0.4721, 0.2719, 0.4689, 0.2935, 0.4636, 0.3148, 0.4562, 0.3354, 0.4468, 0.3552, 0.4356, 0.374, 0.4225, 0.3916, 0.4078, 0.4078, 0.3916, 0.4225, 0.374, 0.4356, 0.3552, 0.4468, 0.3354, 0.4562, 0.3148, 0.4636, 0.2935, 0.4689])
me_cylinder.update()
me_cylinder.normals_split_custom_set([tuple(v) for v in zip(*[iter([-0.09802, 0.9952, -0.0002517, -0.09467, 0.9613, 0.2587, 1.276e-05, 0.966, 0.2587, -7.007e-06, 1.0, -0.0002516, 0.1951, 0.9808, -0.0002521, 0.1885, 0.9474, 0.2587, 0.2804, 0.9244, 0.2587, 0.2903, 0.9569, -0.0002518, 0.2903, 0.9569, -0.0002518, 0.2804, 0.9244, 0.2587, 0.3697, 0.8924, 0.2587, 0.3827, 0.9239, -0.0002519, 0.3827, 0.9239, -0.0002519, 0.3697, 0.8924, 0.2587, 0.4554, 0.8519, 0.2587, 0.4714, 0.8819, -0.0002517, 0.4714, 0.8819, -0.0002517, 0.4554, 0.8519, 0.2587, 0.5367, 0.8032, 0.2587, 0.5556, 0.8315, -0.0002517, 0.5556, 0.8315, -0.0002517, 0.5367, 0.8032, 0.2587, 0.6128, 0.7467, 0.2587, 0.6344, 0.773, -0.0002516, 0.6344, 0.773, -0.0002516, 0.6128, 0.7467, 0.2587, 0.683, 0.683, 0.2587, 0.7071, 0.7071, -0.0002519, 0.7071, 0.7071, -0.0002519, 0.683, 0.683, 0.2587, 0.7467, 0.6128, 0.2587, 0.773, 0.6344, -0.000252, 0.773, 0.6344, -0.000252, 0.7467, 0.6128, 0.2587, 0.8032, 0.5366, 0.2587, 0.8315, 0.5556, -0.0002516, 0.8315, 0.5556, -0.0002516, 0.8032, 0.5366, 0.2587, 0.8519, 0.4553, 0.2587, 0.8819, 0.4714, -0.0002517, 0.8819, 0.4714, -0.0002517, 0.8519, 0.4553, 0.2587, 0.8924, 0.3696, 0.2587, 0.9239, 0.3827, -0.0002519, 0.9239, 0.3827, -0.0002519, 0.8924, 0.3696, 0.2587, 0.9244, 0.2804, 0.2587, 0.9569, 0.2903, -0.0002518, 0.9569, 0.2903, -0.0002518, 0.9244, 0.2804, 0.2587, 0.9474, 0.1884, 0.2587, 0.9808, 0.1951, -0.0002519, 0.9808, 0.1951, -0.0002519, 0.9474, 0.1884, 0.2587, 0.9613, 0.09467, 0.2587, 0.9952, 0.09802, -0.0002519, 0.9952, 0.09802, -0.0002519, 0.9613, 0.09467, 0.2587, 0.966, 3.758e-05, 0.2587, 1.0, 7.026e-06, -0.0002516, 1.0, 7.026e-06, -0.0002516, 0.966, 3.758e-05, 0.2587, 0.9613, -0.09469, 0.2587, 0.9952, -0.09801, -0.0002519, 0.9952, -0.09801, -0.0002519, 0.9613, -0.09469, 0.2587, 0.9474, -0.1885, 0.2587, 0.9808, -0.1951, -0.000252, 0.9808, -0.1951, -0.000252, 0.9474, -0.1885, 0.2587, 0.9244, -0.2804, 0.2587, 0.9569, -0.2903, -0.0002519, 0.9569, -0.2903, -0.0002519, 0.9244, -0.2804, 0.2587, 0.8924, -0.3697, 0.2587, 0.9239, -0.3827, -0.0002516, 0.9239, -0.3827, -0.0002516, 0.8924, -0.3697, 0.2587, 0.8519, -0.4554, 0.2587, 0.8819, -0.4714, -0.0002519, 0.8819, -0.4714, -0.0002519, 0.8519, -0.4554, 0.2587, 0.8032, -0.5367, 0.2587, 0.8315, -0.5556, -0.0002516, 0.8315, -0.5556, -0.0002516, 0.8032, -0.5367, 0.2587, 0.7467, -0.6128, 0.2587, 0.773, -0.6344, -0.0002517, 0.773, -0.6344, -0.0002517, 0.7467, -0.6128, 0.2587, 0.683, -0.683, 0.2587, 0.7071, -0.7071, -0.0002519, 0.7071, -0.7071, -0.0002519, 0.683, -0.683, 0.2587, 0.6128, -0.7467, 0.2587, 0.6344, -0.773, -0.0002517, 0.6344, -0.773, -0.0002517, 0.6128, -0.7467, 0.2587, 0.5366, -0.8032, 0.2587, 0.5556, -0.8315, -0.000252, 0.5556, -0.8315, -0.000252, 0.5366, -0.8032, 0.2587, 0.4554, -0.8519, 0.2587, 0.4714, -0.8819, -0.0002519, 0.4714, -0.8819, -0.0002519, 0.4554, -0.8519, 0.2587, 0.3696, -0.8924, 0.2587, 0.3827, -0.9239, -0.0002521, 0.3827, -0.9239, -0.0002521, 0.3696, -0.8924, 0.2587, 0.2804, -0.9244, 0.2587, 0.2903, -0.9569, -0.0002519, 0.2903, -0.9569, -0.0002519, 0.2804, -0.9244, 0.2587, 0.1884, -0.9474, 0.2587, 0.1951, -0.9808, -0.0002518, 0.1951, -0.9808, -0.0002518, 0.1884, -0.9474, 0.2587, 0.09467, -0.9613, 0.2587, 0.09802, -0.9952, -0.0002519, 0.09802, -0.9952, -0.0002519, 0.09467, -0.9613, 0.2587, -1.254e-05, -0.966, 0.2587, 7.011e-06, -1.0, -0.0002516, 7.011e-06, -1.0, -0.0002516, -1.254e-05, -0.966, 0.2587, -0.09469, -0.9613, 0.2587, -0.09801, -0.9952, -0.0002519, -0.09801, -0.9952, -0.0002519, -0.09469, -0.9613, 0.2587, -0.1885, -0.9474, 0.2587, -0.1951, -0.9808, -0.0002516, -0.1951, -0.9808, -0.0002516, -0.1885, -0.9474, 0.2587, -0.2804, -0.9244, 0.2587, -0.2903, -0.9569, -0.0002517, -0.2903, -0.9569, -0.0002517, -0.2804, -0.9244, 0.2587, -0.3697, -0.8924, 0.2587, -0.3827, -0.9239, -0.0002519, -0.3827, -0.9239, -0.0002519, -0.3697, -0.8924, 0.2587, -0.4554, -0.8519, 0.2587, -0.4714, -0.8819, -0.0002516, -0.4714, -0.8819, -0.0002516, -0.4554, -0.8519, 0.2587, -0.5367, -0.8032, 0.2587, -0.5556, -0.8315, -0.0002519, -0.5556, -0.8315, -0.0002519, -0.5367, -0.8032, 0.2587, -0.6128, -0.7467, 0.2587, -0.6344, -0.773, -0.0002515, -0.6344, -0.773, -0.0002515, -0.6128, -0.7467, 0.2587, -0.683, -0.683, 0.2587, -0.7071, -0.7071, -0.0002519, -0.7071, -0.7071, -0.0002519, -0.683, -0.683, 0.2587, -0.7467, -0.6128, 0.2587, -0.773, -0.6344, -0.0002516, -0.773, -0.6344, -0.0002516, -0.7467, -0.6128, 0.2587, -0.8032, -0.5366, 0.2587, -0.8315, -0.5556, -0.0002519, -0.8315, -0.5556, -0.0002519, -0.8032, -0.5366, 0.2587, -0.8519, -0.4553, 0.2587, -0.8819, -0.4714, -0.0002519, -0.8819, -0.4714, -0.0002519, -0.8519, -0.4553, 0.2587, -0.8924, -0.3696, 0.2587, -0.9239, -0.3827, -0.0002515, -0.9239, -0.3827, -0.0002515, -0.8924, -0.3696, 0.2587, -0.9244, -0.2804, 0.2587, -0.9569, -0.2903, -0.000252, -0.9569, -0.2903, -0.000252, -0.9244, -0.2804, 0.2587, -0.9474, -0.1884, 0.2587, -0.9808, -0.1951, -0.0002519, -0.9808, -0.1951, -0.0002519, -0.9474, -0.1884, 0.2587, -0.9613, -0.09467, 0.2587, -0.9952, -0.09802, -0.000252, -0.9952, -0.09802, -0.000252, -0.9613, -0.09467, 0.2587, -0.966, 1.234e-05, 0.2587, -1.0, -7.095e-06, -0.0002516, -1.0, -7.095e-06, -0.0002516, -0.966, 1.234e-05, 0.2587, -0.9613, 0.09469, 0.2587, -0.9952, 0.09801, -0.0002519, -0.9952, 0.09801, -0.0002519, -0.9613, 0.09469, 0.2587, -0.9474, 0.1885, 0.2587, -0.9808, 0.1951, -0.0002518, -0.9808, 0.1951, -0.0002518, -0.9474, 0.1885, 0.2587, -0.9244, 0.2804, 0.2587, -0.9569, 0.2903, -0.000252, -0.9569, 0.2903, -0.000252, -0.9244, 0.2804, 0.2587, -0.8924, 0.3697, 0.2587, -0.9239, 0.3827, -0.0002519, -0.9239, 0.3827, -0.0002519, -0.8924, 0.3697, 0.2587, -0.8519, 0.4554, 0.2587, -0.8819, 0.4714, -0.0002518, -0.8819, 0.4714, -0.0002518, -0.8519, 0.4554, 0.2587, -0.8032, 0.5367, 0.2587, -0.8315, 0.5556, -0.0002519, -0.8315, 0.5556, -0.0002519, -0.8032, 0.5367, 0.2587, -0.7467, 0.6128, 0.2587, -0.773, 0.6344, -0.0002517, -0.773, 0.6344, -0.0002517, -0.7467, 0.6128, 0.2587, -0.683, 0.6831, 0.2587, -0.7071, 0.7071, -0.0002516, -0.7071, 0.7071, -0.0002516, -0.683, 0.6831, 0.2587, -0.6128, 0.7467, 0.2587, -0.6344, 0.773, -0.0002519, -0.6344, 0.773, -0.0002519, -0.6128, 0.7467, 0.2587, -0.5366, 0.8032, 0.2587, -0.5556, 0.8315, -0.0002517, -0.5556, 0.8315, -0.0002517, -0.5366, 0.8032, 0.2587, -0.4553, 0.8519, 0.2587, -0.4714, 0.8819, -0.0002521, -0.4714, 0.8819, -0.0002521, -0.4553, 0.8519, 0.2587, -0.3696, 0.8924, 0.2587, -0.3827, 0.9239, -0.0002517, -0.3827, 0.9239, -0.0002517, -0.3696, 0.8924, 0.2587, -0.2804, 0.9244, 0.2587, -0.2903, 0.9569, -0.0002518, -0.2903, 0.9569, -0.0002518, -0.2804, 0.9244, 0.2587, -0.1884, 0.9474, 0.2587, -0.1951, 0.9808, -0.0002516, -0.1951, 0.9808, -0.0002516, -0.1884, 0.9474, 0.2587, -0.09467, 0.9613, 0.2587, -0.09802, 0.9952, -0.0002517, -7.007e-06, 1.0, -0.0002516, 1.276e-05, 0.966, 0.2587, 0.09469, 0.9613, 0.2587, 0.09801, 0.9952, -0.0002518, 0.09801, 0.9952, -0.0002518, 0.09469, 0.9613, 0.2587, 0.1885, 0.9474, 0.2587, 0.1951, 0.9808, -0.0002521, -7.007e-06, 1.0, -0.0002516, 0.09801, 0.9952, -0.0002518, 0.1951, 0.9808, -0.0002521, 0.2903, 0.9569, -0.0002518, 0.3827, 0.9239, -0.0002519, 0.4714, 0.8819, -0.0002517, 0.5556, 0.8315, -0.0002517, 0.6344, 0.773, -0.0002516, 0.7071, 0.7071, -0.0002519, 0.773, 0.6344, -0.000252, 0.8315, 0.5556, -0.0002516, 0.8819, 0.4714, -0.0002517, 0.9239, 0.3827, -0.0002519, 0.9569, 0.2903, -0.0002518, 0.9808, 0.1951, -0.0002519, 0.9952, 0.09802, -0.0002519, 1.0, 7.026e-06, -0.0002516, 0.9952, -0.09801, -0.0002519, 0.9808, -0.1951, -0.000252, 0.9569, -0.2903, -0.0002519, 0.9239, -0.3827, -0.0002516, 0.8819, -0.4714, -0.0002519, 0.8315, -0.5556, -0.0002516, 0.773, -0.6344, -0.0002517, 0.7071, -0.7071, -0.0002519, 0.6344, -0.773, -0.0002517, 0.5556, -0.8315, -0.000252, 0.4714, -0.8819, -0.0002519, 0.3827, -0.9239, -0.0002521, 0.2903, -0.9569, -0.0002519, 0.1951, -0.9808, -0.0002518, 0.09802, -0.9952, -0.0002519, 7.011e-06, -1.0, -0.0002516, -0.09801, -0.9952, -0.0002519, -0.1951, -0.9808, -0.0002516, -0.2903, -0.9569, -0.0002517, -0.3827, -0.9239, -0.0002519, -0.4714, -0.8819, -0.0002516, -0.5556, -0.8315, -0.0002519, -0.6344, -0.773, -0.0002515, -0.7071, -0.7071, -0.0002519, -0.773, -0.6344, -0.0002516, -0.8315, -0.5556, -0.0002519, -0.8819, -0.4714, -0.0002519, -0.9239, -0.3827, -0.0002515, -0.9569, -0.2903, -0.000252, -0.9808, -0.1951, -0.0002519, -0.9952, -0.09802, -0.000252, -1.0, -7.095e-06, -0.0002516, -0.9952, 0.09801, -0.0002519, -0.9808, 0.1951, -0.0002518, -0.9569, 0.2903, -0.000252, -0.9239, 0.3827, -0.0002519, -0.8819, 0.4714, -0.0002518, -0.8315, 0.5556, -0.0002519, -0.773, 0.6344, -0.0002517, -0.7071, 0.7071, -0.0002516, -0.6344, 0.773, -0.0002519, -0.5556, 0.8315, -0.0002517, -0.4714, 0.8819, -0.0002521, -0.3827, 0.9239, -0.0002517, -0.2903, 0.9569, -0.0002518, -0.1951, 0.9808, -0.0002516, -0.09802, 0.9952, -0.0002517, 0.09469, 0.9613, 0.2587, 1.276e-05, 0.966, 0.2587, 8.373e-07, 0.867, 0.4984, 0.08498, 0.8628, 0.4984, 0.08498, 0.8628, 0.4984, 8.373e-07, 0.867, 0.4984, 4.161e-07, 0.5032, 0.8642, 0.04932, 0.5008, 0.8642, 0.04932, 0.5008, 0.8642, 4.161e-07, 0.5032, 0.8642, 1e-05, 0.2555, 0.9668, 0.02504, 0.2542, 0.9668, 0.1885, 0.9474, 0.2587, 0.09469, 0.9613, 0.2587, 0.08498, 0.8628, 0.4984, 0.1691, 0.8503, 0.4983, 0.1691, 0.8503, 0.4983, 0.08498, 0.8628, 0.4984, 0.04932, 0.5008, 0.8642, 0.09817, 0.4935, 0.8642, 0.09817, 0.4935, 0.8642, 0.04932, 0.5008, 0.8642, 0.02504, 0.2542, 0.9668, 0.04984, 0.2506, 0.9668, 0.2804, 0.9244, 0.2587, 0.1885, 0.9474, 0.2587, 0.1691, 0.8503, 0.4983, 0.2517, 0.8296, 0.4984, 0.2517, 0.8296, 0.4984, 0.1691, 0.8503, 0.4983, 0.09817, 0.4935, 0.8642, 0.1461, 0.4815, 0.8642, 0.1461, 0.4815, 0.8642, 0.09817, 0.4935, 0.8642, 0.04984, 0.2506, 0.9668, 0.07416, 0.2445, 0.9668, 0.3697, 0.8924, 0.2587, 0.2804, 0.9244, 0.2587, 0.2517, 0.8296, 0.4984, 0.3318, 0.8009, 0.4984, 0.3318, 0.8009, 0.4984, 0.2517, 0.8296, 0.4984, 0.1461, 0.4815, 0.8642, 0.1926, 0.4649, 0.8642, 0.1926, 0.4649, 0.8642, 0.1461, 0.4815, 0.8642, 0.07416, 0.2445, 0.9668, 0.09776, 0.236, 0.9668, 0.4554, 0.8519, 0.2587, 0.3697, 0.8924, 0.2587, 0.3318, 0.8009, 0.4984, 0.4087, 0.7646, 0.4984, 0.4087, 0.7646, 0.4984, 0.3318, 0.8009, 0.4984, 0.1926, 0.4649, 0.8642, 0.2372, 0.4438, 0.8642, 0.2372, 0.4438, 0.8642, 0.1926, 0.4649, 0.8642, 0.09776, 0.236, 0.9668, 0.1204, 0.2253, 0.9668, 0.5367, 0.8032, 0.2587, 0.4554, 0.8519, 0.2587, 0.4087, 0.7646, 0.4984, 0.4817, 0.7209, 0.4983, 0.4817, 0.7209, 0.4983, 0.4087, 0.7646, 0.4984, 0.2372, 0.4438, 0.8642, 0.2796, 0.4184, 0.8642, 0.2796, 0.4184, 0.8642, 0.2372, 0.4438, 0.8642, 0.1204, 0.2253, 0.9668, 0.1419, 0.2124, 0.9668, 0.6128, 0.7467, 0.2587, 0.5367, 0.8032, 0.2587, 0.4817, 0.7209, 0.4983, 0.55, 0.6702, 0.4984, 0.55, 0.6702, 0.4984, 0.4817, 0.7209, 0.4983, 0.2796, 0.4184, 0.8642, 0.3192, 0.389, 0.8642, 0.3192, 0.389, 0.8642, 0.2796, 0.4184, 0.8642, 0.1419, 0.2124, 0.9668, 0.1621, 0.1975, 0.9668, 0.683, 0.683, 0.2587, 0.6128, 0.7467, 0.2587, 0.55, 0.6702, 0.4984, 0.6131, 0.613, 0.4983, 0.6131, 0.613, 0.4983, 0.55, 0.6702, 0.4984, 0.3192, 0.389, 0.8642, 0.3558, 0.3558, 0.8642, 0.3558, 0.3558, 0.8642, 0.3192, 0.389, 0.8642, 0.1621, 0.1975, 0.9668, 0.1806, 0.1806, 0.9668, 0.7467, 0.6128, 0.2587, 0.683, 0.683, 0.2587, 0.6131, 0.613, 0.4983, 0.6702, 0.55, 0.4984, 0.6702, 0.55, 0.4984, 0.6131, 0.613, 0.4983, 0.3558, 0.3558, 0.8642, 0.389, 0.3192, 0.8642, 0.389, 0.3192, 0.8642, 0.3558, 0.3558, 0.8642, 0.1806, 0.1806, 0.9668, 0.1975, 0.1621, 0.9668, 0.8032, 0.5366, 0.2587, 0.7467, 0.6128, 0.2587, 0.6702, 0.55, 0.4984, 0.7208, 0.4817, 0.4984, 0.7208, 0.4817, 0.4984, 0.6702, 0.55, 0.4984, 0.389, 0.3192, 0.8642, 0.4184, 0.2796, 0.8642, 0.4184, 0.2796, 0.8642, 0.389, 0.3192, 0.8642, 0.1975, 0.1621, 0.9668, 0.2124, 0.1419, 0.9668, 0.8519, 0.4553, 0.2587, 0.8032, 0.5366, 0.2587, 0.7208, 0.4817, 0.4984, 0.7646, 0.4087, 0.4983, 0.7646, 0.4087, 0.4983, 0.7208, 0.4817, 0.4984, 0.4184, 0.2796, 0.8642, 0.4438, 0.2372, 0.8642, 0.4438, 0.2372, 0.8642, 0.4184, 0.2796, 0.8642, 0.2124, 0.1419, 0.9668, 0.2253, 0.1204, 0.9668, 0.8924, 0.3696, 0.2587, 0.8519, 0.4553, 0.2587, 0.7646, 0.4087, 0.4983, 0.801, 0.3318, 0.4984, 0.801, 0.3318, 0.4984, 0.7646, 0.4087, 0.4983, 0.4438, 0.2372, 0.8642, 0.4649, 0.1926, 0.8642, 0.4649, 0.1926, 0.8642, 0.4438, 0.2372, 0.8642, 0.2253, 0.1204, 0.9668, 0.236, 0.09776, 0.9668, 0.9244, 0.2804, 0.2587, 0.8924, 0.3696, 0.2587, 0.801, 0.3318, 0.4984, 0.8297, 0.2517, 0.4983, 0.8297, 0.2517, 0.4983, 0.801, 0.3318, 0.4984, 0.4649, 0.1926, 0.8642, 0.4815, 0.1461, 0.8642, 0.4815, 0.1461, 0.8642, 0.4649, 0.1926, 0.8642, 0.236, 0.09776, 0.9668, 0.2445, 0.07416, 0.9668, 0.9474, 0.1884, 0.2587, 0.9244, 0.2804, 0.2587, 0.8297, 0.2517, 0.4983, 0.8503, 0.1691, 0.4984, 0.8503, 0.1691, 0.4984, 0.8297, 0.2517, 0.4983, 0.4815, 0.1461, 0.8642, 0.4935, 0.09817, 0.8642, 0.4935, 0.09817, 0.8642, 0.4815, 0.1461, 0.8642, 0.2445, 0.07416, 0.9668, 0.2506, 0.04984, 0.9668, 0.9613, 0.09467, 0.2587, 0.9474, 0.1884, 0.2587, 0.8503, 0.1691, 0.4984, 0.8628, 0.08498, 0.4984, 0.8628, 0.08498, 0.4984, 0.8503, 0.1691, 0.4984, 0.4935, 0.09817, 0.8642, 0.5008, 0.04932, 0.8642, 0.5008, 0.04932, 0.8642, 0.4935, 0.09817, 0.8642, 0.2506, 0.04984, 0.9668, 0.2542, 0.02504, 0.9668, 0.966, 3.758e-05, 0.2587, 0.9613, 0.09467, 0.2587, 0.8628, 0.08498, 0.4984, 0.867, -1.638e-07, 0.4983, 0.867, -1.638e-07, 0.4983, 0.8628, 0.08498, 0.4984, 0.5008, 0.04932, 0.8642, 0.5032, 1.353e-06, 0.8642, 0.5032, 1.353e-06, 0.8642, 0.5008, 0.04932, 0.8642, 0.2542, 0.02504, 0.9668, 0.2555, -2.852e-09, 0.9668, 0.9613, -0.09469, 0.2587, 0.966, 3.758e-05, 0.2587, 0.867, -1.638e-07, 0.4983, 0.8628, -0.08497, 0.4984, 0.8628, -0.08497, 0.4984, 0.867, -1.638e-07, 0.4983, 0.5032, 1.353e-06, 0.8642, 0.5008, -0.04932, 0.8642, 0.5008, -0.04932, 0.8642, 0.5032, 1.353e-06, 0.8642, 0.2555, -2.852e-09, 0.9668, 0.2542, -0.02504, 0.9668, 0.9474, -0.1885, 0.2587, 0.9613, -0.09469, 0.2587, 0.8628, -0.08497, 0.4984, 0.8503, -0.1691, 0.4984, 0.8503, -0.1691, 0.4984, 0.8628, -0.08497, 0.4984, 0.5008, -0.04932, 0.8642, 0.4935, -0.09817, 0.8642, 0.4935, -0.09817, 0.8642, 0.5008, -0.04932, 0.8642, 0.2542, -0.02504, 0.9668, 0.2506, -0.04984, 0.9668, 0.9244, -0.2804, 0.2587, 0.9474, -0.1885, 0.2587, 0.8503, -0.1691, 0.4984, 0.8297, -0.2517, 0.4983, 0.8297, -0.2517, 0.4983, 0.8503, -0.1691, 0.4984, 0.4935, -0.09817, 0.8642, 0.4815, -0.1461, 0.8642, 0.4815, -0.1461, 0.8642, 0.4935, -0.09817, 0.8642, 0.2506, -0.04984, 0.9668, 0.2445, -0.07416, 0.9668, 0.8924, -0.3697, 0.2587, 0.9244, -0.2804, 0.2587, 0.8297, -0.2517, 0.4983, 0.801, -0.3318, 0.4983, 0.801, -0.3318, 0.4983, 0.8297, -0.2517, 0.4983, 0.4815, -0.1461, 0.8642, 0.4649, -0.1926, 0.8642, 0.4649, -0.1926, 0.8642, 0.4815, -0.1461, 0.8642, 0.2445, -0.07416, 0.9668, 0.236, -0.09776, 0.9668, 0.8519, -0.4554, 0.2587, 0.8924, -0.3697, 0.2587, 0.801, -0.3318, 0.4983, 0.7646, -0.4087, 0.4984, 0.7646, -0.4087, 0.4984, 0.801, -0.3318, 0.4983, 0.4649, -0.1926, 0.8642, 0.4438, -0.2372, 0.8642, 0.4438, -0.2372, 0.8642, 0.4649, -0.1926, 0.8642, 0.236, -0.09776, 0.9668, 0.2253, -0.1204, 0.9668, 0.8032, -0.5367, 0.2587, 0.8519, -0.4554, 0.2587, 0.7646, -0.4087, 0.4984, 0.7209, -0.4817, 0.4983, 0.7209, -0.4817, 0.4983, 0.7646, -0.4087, 0.4984, 0.4438, -0.2372, 0.8642, 0.4184, -0.2796, 0.8642, 0.4184, -0.2796, 0.8642, 0.4438, -0.2372, 0.8642, 0.2253, -0.1204, 0.9668, 0.2124, -0.1419, 0.9668, 0.7467, -0.6128, 0.2587, 0.8032, -0.5367, 0.2587, 0.7209, -0.4817, 0.4983, 0.6701, -0.55, 0.4984, 0.6701, -0.55, 0.4984, 0.7209, -0.4817, 0.4983, 0.4184, -0.2796, 0.8642, 0.389, -0.3192, 0.8642, 0.389, -0.3192, 0.8642, 0.4184, -0.2796, 0.8642, 0.2124, -0.1419, 0.9668, 0.1975, -0.1621, 0.9668, 0.683, -0.683, 0.2587, 0.7467, -0.6128, 0.2587, 0.6701, -0.55, 0.4984, 0.613, -0.6131, 0.4983, 0.613, -0.6131, 0.4983, 0.6701, -0.55, 0.4984, 0.389, -0.3192, 0.8642, 0.3559, -0.3559, 0.8641, 0.3559, -0.3559, 0.8641, 0.389, -0.3192, 0.8642, 0.1975, -0.1621, 0.9668, 0.1806, -0.1806, 0.9668, 0.6128, -0.7467, 0.2587, 0.683, -0.683, 0.2587, 0.613, -0.6131, 0.4983, 0.55, -0.6702, 0.4984, 0.55, -0.6702, 0.4984, 0.613, -0.6131, 0.4983, 0.3559, -0.3559, 0.8641, 0.3192, -0.389, 0.8642, 0.3192, -0.389, 0.8642, 0.3559, -0.3559, 0.8641, 0.1806, -0.1806, 0.9668, 0.1621, -0.1975, 0.9668, 0.5366, -0.8032, 0.2587, 0.6128, -0.7467, 0.2587, 0.55, -0.6702, 0.4984, 0.4817, -0.7209, 0.4983, 0.4817, -0.7209, 0.4983, 0.55, -0.6702, 0.4984, 0.3192, -0.389, 0.8642, 0.2796, -0.4184, 0.8642, 0.2796, -0.4184, 0.8642, 0.3192, -0.389, 0.8642, 0.1621, -0.1975, 0.9668, 0.1419, -0.2124, 0.9668, 0.4554, -0.8519, 0.2587, 0.5366, -0.8032, 0.2587, 0.4817, -0.7209, 0.4983, 0.4087, -0.7646, 0.4983, 0.4087, -0.7646, 0.4983, 0.4817, -0.7209, 0.4983, 0.2796, -0.4184, 0.8642, 0.2372, -0.4438, 0.8642, 0.2372, -0.4438, 0.8642, 0.2796, -0.4184, 0.8642, 0.1419, -0.2124, 0.9668, 0.1204, -0.2253, 0.9668, 0.3696, -0.8924, 0.2587, 0.4554, -0.8519, 0.2587, 0.4087, -0.7646, 0.4983, 0.3318, -0.8009, 0.4984, 0.3318, -0.8009, 0.4984, 0.4087, -0.7646, 0.4983, 0.2372, -0.4438, 0.8642, 0.1926, -0.4649, 0.8642, 0.1926, -0.4649, 0.8642, 0.2372, -0.4438, 0.8642, 0.1204, -0.2253, 0.9668, 0.09776, -0.236, 0.9668, 0.2804, -0.9244, 0.2587, 0.3696, -0.8924, 0.2587, 0.3318, -0.8009, 0.4984, 0.2517, -0.8296, 0.4984, 0.2517, -0.8296, 0.4984, 0.3318, -0.8009, 0.4984, 0.1926, -0.4649, 0.8642, 0.1461, -0.4815, 0.8642, 0.1461, -0.4815, 0.8642, 0.1926, -0.4649, 0.8642, 0.09776, -0.236, 0.9668, 0.07416, -0.2445, 0.9668, 0.1884, -0.9474, 0.2587, 0.2804, -0.9244, 0.2587, 0.2517, -0.8296, 0.4984, 0.1691, -0.8503, 0.4984, 0.1691, -0.8503, 0.4984, 0.2517, -0.8296, 0.4984, 0.1461, -0.4815, 0.8642, 0.09817, -0.4935, 0.8642, 0.09817, -0.4935, 0.8642, 0.1461, -0.4815, 0.8642, 0.07416, -0.2445, 0.9668, 0.04984, -0.2506, 0.9668, 0.09467, -0.9613, 0.2587, 0.1884, -0.9474, 0.2587, 0.1691, -0.8503, 0.4984, 0.08497, -0.8628, 0.4984, 0.08497, -0.8628, 0.4984, 0.1691, -0.8503, 0.4984, 0.09817, -0.4935, 0.8642, 0.04932, -0.5008, 0.8642, 0.04932, -0.5008, 0.8642, 0.09817, -0.4935, 0.8642, 0.04984, -0.2506, 0.9668, 0.02504, -0.2542, 0.9668, -1.254e-05, -0.966, 0.2587, 0.09467, -0.9613, 0.2587, 0.08497, -0.8628, 0.4984, 8.941e-07, -0.867, 0.4983, 8.941e-07, -0.867, 0.4983, 0.08497, -0.8628, 0.4984, 0.04932, -0.5008, 0.8642, 1.359e-07, -0.5032, 0.8642, 1.359e-07, -0.5032, 0.8642, 0.04932, -0.5008, 0.8642, 0.02504, -0.2542, 0.9668, -1.086e-07, -0.2555, 0.9668, -0.09469, -0.9613, 0.2587, -1.254e-05, -0.966, 0.2587, 8.941e-07, -0.867, 0.4983, -0.08498, -0.8628, 0.4984, -0.08498, -0.8628, 0.4984, 8.941e-07, -0.867, 0.4983, 1.359e-07, -0.5032, 0.8642, -0.04932, -0.5008, 0.8642, -0.04932, -0.5008, 0.8642, 1.359e-07, -0.5032, 0.8642, -1.086e-07, -0.2555, 0.9668, -0.02504, -0.2542, 0.9668, -0.1885, -0.9474, 0.2587, -0.09469, -0.9613, 0.2587, -0.08498, -0.8628, 0.4984, -0.1691, -0.8503, 0.4983, -0.1691, -0.8503, 0.4983, -0.08498, -0.8628, 0.4984, -0.04932, -0.5008, 0.8642, -0.09817, -0.4935, 0.8642, -0.09817, -0.4935, 0.8642, -0.04932, -0.5008, 0.8642, -0.02504, -0.2542, 0.9668, -0.04984, -0.2506, 0.9668, -0.2804, -0.9244, 0.2587, -0.1885, -0.9474, 0.2587, -0.1691, -0.8503, 0.4983, -0.2517, -0.8296, 0.4984, -0.2517, -0.8296, 0.4984, -0.1691, -0.8503, 0.4983, -0.09817, -0.4935, 0.8642, -0.1461, -0.4815, 0.8642, -0.1461, -0.4815, 0.8642, -0.09817, -0.4935, 0.8642, -0.04984, -0.2506, 0.9668, -0.07416, -0.2445, 0.9668, -0.3697, -0.8924, 0.2587, -0.2804, -0.9244, 0.2587, -0.2517, -0.8296, 0.4984, -0.3318, -0.801, 0.4984, -0.3318, -0.801, 0.4984, -0.2517, -0.8296, 0.4984, -0.1461, -0.4815, 0.8642, -0.1926, -0.4649, 0.8642, -0.1926, -0.4649, 0.8642, -0.1461, -0.4815, 0.8642, -0.07416, -0.2445, 0.9668, -0.09776, -0.236, 0.9668, -0.4554, -0.8519, 0.2587, -0.3697, -0.8924, 0.2587, -0.3318, -0.801, 0.4984, -0.4087, -0.7646, 0.4983, -0.4087, -0.7646, 0.4983, -0.3318, -0.801, 0.4984, -0.1926, -0.4649, 0.8642, -0.2372, -0.4438, 0.8642, -0.2372, -0.4438, 0.8642, -0.1926, -0.4649, 0.8642, -0.09776, -0.236, 0.9668, -0.1204, -0.2253, 0.9668, -0.5367, -0.8032, 0.2587, -0.4554, -0.8519, 0.2587, -0.4087, -0.7646, 0.4983, -0.4816, -0.7208, 0.4984, -0.4816, -0.7208, 0.4984, -0.4087, -0.7646, 0.4983, -0.2372, -0.4438, 0.8642, -0.2796, -0.4184, 0.8642, -0.2796, -0.4184, 0.8642, -0.2372, -0.4438, 0.8642, -0.1204, -0.2253, 0.9668, -0.1419, -0.2124, 0.9668, -0.6128, -0.7467, 0.2587, -0.5367, -0.8032, 0.2587, -0.4816, -0.7208, 0.4984, -0.55, -0.6702, 0.4983, -0.55, -0.6702, 0.4983, -0.4816, -0.7208, 0.4984, -0.2796, -0.4184, 0.8642, -0.3192, -0.389, 0.8642, -0.3192, -0.389, 0.8642, -0.2796, -0.4184, 0.8642, -0.1419, -0.2124, 0.9668, -0.1621, -0.1975, 0.9668, -0.683, -0.683, 0.2587, -0.6128, -0.7467, 0.2587, -0.55, -0.6702, 0.4983, -0.613, -0.613, 0.4984, -0.613, -0.613, 0.4984, -0.55, -0.6702, 0.4983, -0.3192, -0.389, 0.8642, -0.3558, -0.3558, 0.8642, -0.3558, -0.3558, 0.8642, -0.3192, -0.389, 0.8642, -0.1621, -0.1975, 0.9668, -0.1806, -0.1806, 0.9668, -0.7467, -0.6128, 0.2587, -0.683, -0.683, 0.2587, -0.613, -0.613, 0.4984, -0.6702, -0.55, 0.4983, -0.6702, -0.55, 0.4983, -0.613, -0.613, 0.4984, -0.3558, -0.3558, 0.8642, -0.389, -0.3192, 0.8642, -0.389, -0.3192, 0.8642, -0.3558, -0.3558, 0.8642, -0.1806, -0.1806, 0.9668, -0.1975, -0.1621, 0.9668, -0.8032, -0.5366, 0.2587, -0.7467, -0.6128, 0.2587, -0.6702, -0.55, 0.4983, -0.7208, -0.4817, 0.4984, -0.7208, -0.4817, 0.4984, -0.6702, -0.55, 0.4983, -0.389, -0.3192, 0.8642, -0.4184, -0.2796, 0.8642, -0.4184, -0.2796, 0.8642, -0.389, -0.3192, 0.8642, -0.1975, -0.1621, 0.9668, -0.2124, -0.1419, 0.9668, -0.8519, -0.4553, 0.2587, -0.8032, -0.5366, 0.2587, -0.7208, -0.4817, 0.4984, -0.7646, -0.4087, 0.4984, -0.7646, -0.4087, 0.4984, -0.7208, -0.4817, 0.4984, -0.4184, -0.2796, 0.8642, -0.4438, -0.2372, 0.8642, -0.4438, -0.2372, 0.8642, -0.4184, -0.2796, 0.8642, -0.2124, -0.1419, 0.9668, -0.2253, -0.1204, 0.9668, -0.8924, -0.3696, 0.2587, -0.8519, -0.4553, 0.2587, -0.7646, -0.4087, 0.4984, -0.801, -0.3318, 0.4983, -0.801, -0.3318, 0.4983, -0.7646, -0.4087, 0.4984, -0.4438, -0.2372, 0.8642, -0.4649, -0.1926, 0.8642, -0.4649, -0.1926, 0.8642, -0.4438, -0.2372, 0.8642, -0.2253, -0.1204, 0.9668, -0.236, -0.09776, 0.9668, -0.9244, -0.2804, 0.2587, -0.8924, -0.3696, 0.2587, -0.801, -0.3318, 0.4983, -0.8296, -0.2517, 0.4984, -0.8296, -0.2517, 0.4984, -0.801, -0.3318, 0.4983, -0.4649, -0.1926, 0.8642, -0.4816, -0.1461, 0.8642, -0.4816, -0.1461, 0.8642, -0.4649, -0.1926, 0.8642, -0.236, -0.09776, 0.9668, -0.2445, -0.07416, 0.9668, -0.9474, -0.1884, 0.2587, -0.9244, -0.2804, 0.2587, -0.8296, -0.2517, 0.4984, -0.8503, -0.1691, 0.4983, -0.8503, -0.1691, 0.4983, -0.8296, -0.2517, 0.4984, -0.4816, -0.1461, 0.8642, -0.4935, -0.09817, 0.8642, -0.4935, -0.09817, 0.8642, -0.4816, -0.1461, 0.8642, -0.2445, -0.07416, 0.9668, -0.2506, -0.04984, 0.9668, -0.9613, -0.09467, 0.2587, -0.9474, -0.1884, 0.2587, -0.8503, -0.1691, 0.4983, -0.8628, -0.08498, 0.4984, -0.8628, -0.08498, 0.4984, -0.8503, -0.1691, 0.4983, -0.4935, -0.09817, 0.8642, -0.5008, -0.04932, 0.8642, -0.5008, -0.04932, 0.8642, -0.4935, -0.09817, 0.8642, -0.2506, -0.04984, 0.9668, -0.2542, -0.02504, 0.9668, -0.966, 1.234e-05, 0.2587, -0.9613, -0.09467, 0.2587, -0.8628, -0.08498, 0.4984, -0.867, -1.862e-07, 0.4983, -0.867, -1.862e-07, 0.4983, -0.8628, -0.08498, 0.4984, -0.5008, -0.04932, 0.8642, -0.5032, -9.327e-07, 0.8642, -0.5032, -9.327e-07, 0.8642, -0.5008, -0.04932, 0.8642, -0.2542, -0.02504, 0.9668, -0.2555, 1.116e-08, 0.9668, -0.9613, 0.09469, 0.2587, -0.966, 1.234e-05, 0.2587, -0.867, -1.862e-07, 0.4983, -0.8628, 0.08498, 0.4984, -0.8628, 0.08498, 0.4984, -0.867, -1.862e-07, 0.4983, -0.5032, -9.327e-07, 0.8642, -0.5008, 0.04932, 0.8642, -0.5008, 0.04932, 0.8642, -0.5032, -9.327e-07, 0.8642, -0.2555, 1.116e-08, 0.9668, -0.2542, 0.02504, 0.9668, -0.9474, 0.1885, 0.2587, -0.9613, 0.09469, 0.2587, -0.8628, 0.08498, 0.4984, -0.8503, 0.1691, 0.4984, -0.8503, 0.1691, 0.4984, -0.8628, 0.08498, 0.4984, -0.5008, 0.04932, 0.8642, -0.4935, 0.09816, 0.8642, -0.4935, 0.09816, 0.8642, -0.5008, 0.04932, 0.8642, -0.2542, 0.02504, 0.9668, -0.2506, 0.04984, 0.9668, -0.9244, 0.2804, 0.2587, -0.9474, 0.1885, 0.2587, -0.8503, 0.1691, 0.4984, -0.8297, 0.2517, 0.4983, -0.8297, 0.2517, 0.4983, -0.8503, 0.1691, 0.4984, -0.4935, 0.09816, 0.8642, -0.4815, 0.1461, 0.8642, -0.4815, 0.1461, 0.8642, -0.4935, 0.09816, 0.8642, -0.2506, 0.04984, 0.9668, -0.2445, 0.07416, 0.9668, -0.8924, 0.3697, 0.2587, -0.9244, 0.2804, 0.2587, -0.8297, 0.2517, 0.4983, -0.8009, 0.3318, 0.4984, -0.8009, 0.3318, 0.4984, -0.8297, 0.2517, 0.4983, -0.4815, 0.1461, 0.8642, -0.4649, 0.1926, 0.8642, -0.4649, 0.1926, 0.8642, -0.4815, 0.1461, 0.8642, -0.2445, 0.07416, 0.9668, -0.236, 0.09776, 0.9668, -0.8519, 0.4554, 0.2587, -0.8924, 0.3697, 0.2587, -0.8009, 0.3318, 0.4984, -0.7646, 0.4087, 0.4984, -0.7646, 0.4087, 0.4984, -0.8009, 0.3318, 0.4984, -0.4649, 0.1926, 0.8642, -0.4438, 0.2372, 0.8642, -0.4438, 0.2372, 0.8642, -0.4649, 0.1926, 0.8642, -0.236, 0.09776, 0.9668, -0.2253, 0.1204, 0.9668, -0.8032, 0.5367, 0.2587, -0.8519, 0.4554, 0.2587, -0.7646, 0.4087, 0.4984, -0.7208, 0.4817, 0.4984, -0.7208, 0.4817, 0.4984, -0.7646, 0.4087, 0.4984, -0.4438, 0.2372, 0.8642, -0.4183, 0.2795, 0.8642, -0.4183, 0.2795, 0.8642, -0.4438, 0.2372, 0.8642, -0.2253, 0.1204, 0.9668, -0.2124, 0.1419, 0.9668, -0.7467, 0.6128, 0.2587, -0.8032, 0.5367, 0.2587, -0.7208, 0.4817, 0.4984, -0.6701, 0.55, 0.4984, -0.6701, 0.55, 0.4984, -0.7208, 0.4817, 0.4984, -0.4183, 0.2795, 0.8642, -0.389, 0.3192, 0.8642, -0.389, 0.3192, 0.8642, -0.4183, 0.2795, 0.8642, -0.2124, 0.1419, 0.9668, -0.1975, 0.1621, 0.9668, -0.683, 0.6831, 0.2587, -0.7467, 0.6128, 0.2587, -0.6701, 0.55, 0.4984, -0.613, 0.613, 0.4984, -0.613, 0.613, 0.4984, -0.6701, 0.55, 0.4984, -0.389, 0.3192, 0.8642, -0.3558, 0.3558, 0.8642, -0.3558, 0.3558, 0.8642, -0.389, 0.3192, 0.8642, -0.1975, 0.1621, 0.9668, -0.1806, 0.1806, 0.9668, -0.6128, 0.7467, 0.2587, -0.683, 0.6831, 0.2587, -0.613, 0.613, 0.4984, -0.55, 0.6701, 0.4984, -0.55, 0.6701, 0.4984, -0.613, 0.613, 0.4984, -0.3558, 0.3558, 0.8642, -0.3192, 0.389, 0.8642, -0.3192, 0.389, 0.8642, -0.3558, 0.3558, 0.8642, -0.1806, 0.1806, 0.9668, -0.1621, 0.1975, 0.9668, -0.5366, 0.8032, 0.2587, -0.6128, 0.7467, 0.2587, -0.55, 0.6701, 0.4984, -0.4817, 0.7209, 0.4983, -0.4817, 0.7209, 0.4983, -0.55, 0.6701, 0.4984, -0.3192, 0.389, 0.8642, -0.2796, 0.4184, 0.8642, -0.2796, 0.4184, 0.8642, -0.3192, 0.389, 0.8642, -0.1621, 0.1975, 0.9668, -0.1419, 0.2124, 0.9668, -0.4553, 0.8519, 0.2587, -0.5366, 0.8032, 0.2587, -0.4817, 0.7209, 0.4983, -0.4087, 0.7646, 0.4984, -0.4087, 0.7646, 0.4984, -0.4817, 0.7209, 0.4983, -0.2796, 0.4184, 0.8642, -0.2372, 0.4438, 0.8642, -0.2372, 0.4438, 0.8642, -0.2796, 0.4184, 0.8642, -0.1419, 0.2124, 0.9668, -0.1204, 0.2253, 0.9668, -0.3696, 0.8924, 0.2587, -0.4553, 0.8519, 0.2587, -0.4087, 0.7646, 0.4984, -0.3318, 0.801, 0.4984, -0.3318, 0.801, 0.4984, -0.4087, 0.7646, 0.4984, -0.2372, 0.4438, 0.8642, -0.1926, 0.4649, 0.8642, -0.1926, 0.4649, 0.8642, -0.2372, 0.4438, 0.8642, -0.1204, 0.2253, 0.9668, -0.09776, 0.236, 0.9668, -0.2804, 0.9244, 0.2587, -0.3696, 0.8924, 0.2587, -0.3318, 0.801, 0.4984, -0.2517, 0.8296, 0.4984, -0.2517, 0.8296, 0.4984, -0.3318, 0.801, 0.4984, -0.1926, 0.4649, 0.8642, -0.1461, 0.4815, 0.8642, -0.1461, 0.4815, 0.8642, -0.1926, 0.4649, 0.8642, -0.09776, 0.236, 0.9668, -0.07416, 0.2445, 0.9668, -0.1884, 0.9474, 0.2587, -0.2804, 0.9244, 0.2587, -0.2517, 0.8296, 0.4984, -0.1691, 0.8503, 0.4983, -0.1691, 0.8503, 0.4983, -0.2517, 0.8296, 0.4984, -0.1461, 0.4815, 0.8642, -0.09817, 0.4935, 0.8642, -0.09817, 0.4935, 0.8642, -0.1461, 0.4815, 0.8642, -0.07416, 0.2445, 0.9668, -0.04984, 0.2506, 0.9668, -0.09467, 0.9613, 0.2587, -0.1884, 0.9474, 0.2587, -0.1691, 0.8503, 0.4983, -0.08498, 0.8628, 0.4983, -0.08498, 0.8628, 0.4983, -0.1691, 0.8503, 0.4983, -0.09817, 0.4935, 0.8642, -0.04932, 0.5008, 0.8642, -0.04932, 0.5008, 0.8642, -0.09817, 0.4935, 0.8642, -0.04984, 0.2506, 0.9668, -0.02504, 0.2542, 0.9668, 1.276e-05, 0.966, 0.2587, -0.09467, 0.9613, 0.2587, -0.08498, 0.8628, 0.4983, 8.373e-07, 0.867, 0.4984, 8.373e-07, 0.867, 0.4984, -0.08498, 0.8628, 0.4983, -0.04932, 0.5008, 0.8642, 4.161e-07, 0.5032, 0.8642, 4.161e-07, 0.5032, 0.8642, -0.04932, 0.5008, 0.8642, -0.02504, 0.2542, 0.9668, 1e-05, 0.2555, 0.9668, 0.02504, 0.2542, 0.9668, 1e-05, 0.2555, 0.9668, -0.02504, 0.2542, 0.9668, -0.04984, 0.2506, 0.9668, -0.07416, 0.2445, 0.9668, -0.09776, 0.236, 0.9668, -0.1204, 0.2253, 0.9668, -0.1419, 0.2124, 0.9668, -0.1621, 0.1975, 0.9668, -0.1806, 0.1806, 0.9668, -0.1975, 0.1621, 0.9668, -0.2124, 0.1419, 0.9668, -0.2253, 0.1204, 0.9668, -0.236, 0.09776, 0.9668, -0.2445, 0.07416, 0.9668, -0.2506, 0.04984, 0.9668, -0.2542, 0.02504, 0.9668, -0.2555, 1.116e-08, 0.9668, -0.2542, -0.02504, 0.9668, -0.2506, -0.04984, 0.9668, -0.2445, -0.07416, 0.9668, -0.236, -0.09776, 0.9668, -0.2253, -0.1204, 0.9668, -0.2124, -0.1419, 0.9668, -0.1975, -0.1621, 0.9668, -0.1806, -0.1806, 0.9668, -0.1621, -0.1975, 0.9668, -0.1419, -0.2124, 0.9668, -0.1204, -0.2253, 0.9668, -0.09776, -0.236, 0.9668, -0.07416, -0.2445, 0.9668, -0.04984, -0.2506, 0.9668, -0.02504, -0.2542, 0.9668, -1.086e-07, -0.2555, 0.9668, 0.02504, -0.2542, 0.9668, 0.04984, -0.2506, 0.9668, 0.07416, -0.2445, 0.9668, 0.09776, -0.236, 0.9668, 0.1204, -0.2253, 0.9668, 0.1419, -0.2124, 0.9668, 0.1621, -0.1975, 0.9668, 0.1806, -0.1806, 0.9668, 0.1975, -0.1621, 0.9668, 0.2124, -0.1419, 0.9668, 0.2253, -0.1204, 0.9668, 0.236, -0.09776, 0.9668, 0.2445, -0.07416, 0.9668, 0.2506, -0.04984, 0.9668, 0.2542, -0.02504, 0.9668, 0.2555, -2.852e-09, 0.9668, 0.2542, 0.02504, 0.9668, 0.2506, 0.04984, 0.9668, 0.2445, 0.07416, 0.9668, 0.236, 0.09776, 0.9668, 0.2253, 0.1204, 0.9668, 0.2124, 0.1419, 0.9668, 0.1975, 0.1621, 0.9668, 0.1806, 0.1806, 0.9668, 0.1621, 0.1975, 0.9668, 0.1419, 0.2124, 0.9668, 0.1204, 0.2253, 0.9668, 0.09776, 0.236, 0.9668, 0.07416, 0.2445, 0.9668, 0.04984, 0.2506, 0.9668])] * 3)])

# ---- objects
ob_light = bpy.data.objects.new('Light', light_light)
ob_cylinder = bpy.data.objects.new('Cylinder', me_cylinder)

# ---- transforms, parenting, visibility, modifiers, constraints
ob_light.location = (4.076, 1.005, 5.904)
ob_light.rotation_euler = (0.6503, 0.05522, 1.866)
ob_light.lock_rotations_4d = False
ob_light.empty_display_type = 'ARROWS'
ob_light.color = (0.0, 0.0, 0.0, 0.0)
ob_light.lineart.crease_threshold = 0.0
ob_cylinder.location = (0.0, 0.0, 0.0)

# ---- collection membership
col_collection.objects.link(ob_light)
col_collection.objects.link(ob_cylinder)

# ---- scene / render settings (as saved in the file)
scene.frame_start = 1; scene.frame_end = 250; scene.frame_set(1)
scene.render.engine = 'BLENDER_EEVEE_NEXT'
scene.cycles.sampling_pattern = 'TABULATED_SOBOL'
scene.cycles.use_light_tree = False
scene.view_settings.view_transform = 'Filmic'
bpy.context.view_layer.update()

# ---- added for rendering (the .blend has no active camera): camera
cam_auto = bpy.data.cameras.new('AutoCamera')
cam_auto.lens = 50.0
cam_auto.sensor_width = 36.0
cam_auto.clip_end = 1000.0
ob_auto_camera = bpy.data.objects.new('AutoCamera', cam_auto)
scene.collection.objects.link(ob_auto_camera)
ob_auto_camera.location = (3.20507, -3.84609, 3.56406)
ob_auto_camera.rotation_euler = (1.09748, -7.21219e-08, 0.694738)
scene.camera = ob_auto_camera
bpy.context.view_layer.update()
